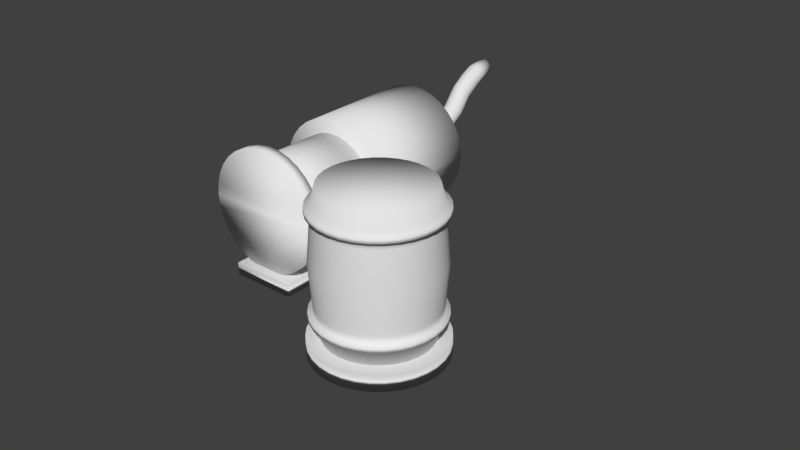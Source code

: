 # Source: sewer_concept_props.blend  (saved by Blender 2.77.0; exported with 4.5.12 LTS)
import bpy
from mathutils import Matrix  # noqa: F401  (used for matrix-valued properties, if any)

bpy.ops.wm.read_factory_settings(use_empty=True)
scene = bpy.context.scene
scene.name = 'Scene'

# ---- collections
col_collection_1 = bpy.data.collections.new('Collection 1'); scene.collection.children.link(col_collection_1)

# ---- world
world_world = bpy.data.worlds.new('World'); scene.world = world_world
world_world.color = (0.05088, 0.05088, 0.05088)
world_world.use_sun_shadow = False
world_world.sun_shadow_jitter_overblur = 0.0
world_world.cycles.sampling_method = 'MANUAL'

# ---- meshes
me_cube_001 = bpy.data.meshes.new('Cube.001')
me_cube_001.from_pydata([(-1.0, -1.0, -1.0), (-1.0, -1.0, 1.0), (-1.0, 1.0, -1.0), (-1.0, 1.0, 1.0), (1.0, -1.0, -1.0), (1.0, -1.0, 1.0), (1.0, 1.0, -1.0), (1.0, 1.0, 1.0)], [], [(1, 3, 2, 0), (3, 7, 6, 2), (7, 5, 4, 6), (5, 1, 0, 4), (0, 2, 6, 4), (5, 7, 3, 1)])
me_cube_001.polygons.foreach_set('use_smooth', [True] * 6)
me_cube_001.use_remesh_preserve_volume = False
me_cube_001.use_remesh_preserve_attributes = False
me_cube_001.use_mirror_vertex_groups = False
me_cube_001.update()
me_circle_001 = bpy.data.meshes.new('Circle.001')
me_circle_001.from_pydata([(0.0, 1.0, 0.0), (-0.1951, 0.9808, 0.0), (-0.3827, 0.9239, 0.0), (-0.5556, 0.8315, 0.0), (-0.7071, 0.7071, 0.0), (-0.8315, 0.5556, 0.0), (-0.9239, 0.3827, 0.0), (-0.9808, 0.1951, 0.0), (-1.0, 7.55e-08, 0.0), (-0.9808, -0.1951, 0.0), (-0.9239, -0.3827, 0.0), (-0.8315, -0.5556, 0.0), (-0.7071, -0.7071, 0.0), (-0.5556, -0.8315, 0.0), (-0.3827, -0.9239, 0.0), (-0.1951, -0.9808, 0.0), (3.258e-07, -1.0, 0.0), (0.1951, -0.9808, 0.0), (0.3827, -0.9239, 0.0), (0.5556, -0.8315, 0.0), (0.7071, -0.7071, 0.0), (0.8315, -0.5556, 0.0), (0.9239, -0.3827, 0.0), (0.9808, -0.1951, 0.0), (1.0, 9.656e-07, 0.0), (0.9808, 0.1951, 0.0), (0.9239, 0.3827, 0.0), (0.8315, 0.5556, 0.0), (0.7071, 0.7071, 0.0), (0.5556, 0.8315, 0.0), (0.3827, 0.9239, 0.0), (0.1951, 0.9808, 0.0)], [(1, 0), (2, 1), (3, 2), (4, 3), (5, 4), (6, 5), (7, 6), (8, 7), (9, 8), (10, 9), (11, 10), (12, 11), (13, 12), (14, 13), (15, 14), (16, 15), (17, 16), (18, 17), (19, 18), (20, 19), (21, 20), (22, 21), (23, 22), (24, 23), (25, 24), (26, 25), (27, 26), (28, 27), (29, 28), (30, 29), (31, 30), (0, 31)], [])
me_circle_001.use_remesh_preserve_volume = False
me_circle_001.use_remesh_preserve_attributes = False
me_circle_001.use_mirror_vertex_groups = False
me_circle_001.update()
me_cylinder_005 = bpy.data.meshes.new('Cylinder.005')
me_cylinder_005.from_pydata([(0.0, 1.0, -1.0), (0.0, 1.0, 1.0), (0.1951, 0.9808, -1.0), (0.1951, 0.9808, 1.0), (0.3827, 0.9239, -1.0), (0.3827, 0.9239, 1.0), (0.5556, 0.8315, -1.0), (0.5556, 0.8315, 1.0), (0.7071, 0.7071, -1.0), (0.7071, 0.7071, 1.0), (0.8315, 0.5556, -1.0), (0.8315, 0.5556, 1.0), (0.9239, 0.3827, -1.0), (0.9239, 0.3827, 1.0), (0.9808, 0.1951, -1.0), (0.9808, 0.1951, 1.0), (1.0, 7.55e-08, -1.0), (1.0, 7.55e-08, 1.0), (0.9808, -0.1951, -1.0), (0.9808, -0.1951, 1.0), (0.9239, -0.3827, -1.0), (0.9239, -0.3827, 1.0), (0.8315, -0.5556, -1.0), (0.8315, -0.5556, 1.0), (0.7071, -0.7071, -1.0), (0.7071, -0.7071, 1.0), (0.5556, -0.8315, -1.0), (0.5556, -0.8315, 1.0), (0.3827, -0.9239, -1.0), (0.3827, -0.9239, 1.0), (0.1951, -0.9808, -1.0), (0.1951, -0.9808, 1.0), (-3.258e-07, -1.0, -1.0), (-3.258e-07, -1.0, 1.0), (-0.1951, -0.9808, -1.0), (-0.1951, -0.9808, 1.0), (-0.3827, -0.9239, -1.0), (-0.3827, -0.9239, 1.0), (-0.5556, -0.8315, -1.0), (-0.5556, -0.8315, 1.0), (-0.7071, -0.7071, -1.0), (-0.7071, -0.7071, 1.0), (-0.8315, -0.5556, -1.0), (-0.8315, -0.5556, 1.0), (-0.9239, -0.3827, -1.0), (-0.9239, -0.3827, 1.0), (-0.9808, -0.1951, -1.0), (-0.9808, -0.1951, 1.0), (-1.0, 9.656e-07, -1.0), (-1.0, 9.656e-07, 1.0), (-0.9808, 0.1951, -1.0), (-0.9808, 0.1951, 1.0), (-0.9239, 0.3827, -1.0), (-0.9239, 0.3827, 1.0), (-0.8315, 0.5556, -1.0), (-0.8315, 0.5556, 1.0), (-0.7071, 0.7071, -1.0), (-0.7071, 0.7071, 1.0), (-0.5556, 0.8315, -1.0), (-0.5556, 0.8315, 1.0), (-0.3827, 0.9239, -1.0), (-0.3827, 0.9239, 1.0), (-0.1951, 0.9808, -1.0), (-0.1951, 0.9808, 1.0)], [], [(0, 1, 3, 2), (2, 3, 5, 4), (4, 5, 7, 6), (6, 7, 9, 8), (8, 9, 11, 10), (10, 11, 13, 12), (12, 13, 15, 14), (14, 15, 17, 16), (16, 17, 19, 18), (18, 19, 21, 20), (20, 21, 23, 22), (22, 23, 25, 24), (24, 25, 27, 26), (26, 27, 29, 28), (28, 29, 31, 30), (30, 31, 33, 32), (32, 33, 35, 34), (34, 35, 37, 36), (36, 37, 39, 38), (38, 39, 41, 40), (40, 41, 43, 42), (42, 43, 45, 44), (44, 45, 47, 46), (46, 47, 49, 48), (48, 49, 51, 50), (50, 51, 53, 52), (52, 53, 55, 54), (54, 55, 57, 56), (56, 57, 59, 58), (58, 59, 61, 60), (3, 1, 63, 61, 59, 57, 55, 53, 51, 49, 47, 45, 43, 41, 39, 37, 35, 33, 31, 29, 27, 25, 23, 21, 19, 17, 15, 13, 11, 9, 7, 5), (60, 61, 63, 62), (62, 63, 1, 0), (0, 2, 4, 6, 8, 10, 12, 14, 16, 18, 20, 22, 24, 26, 28, 30, 32, 34, 36, 38, 40, 42, 44, 46, 48, 50, 52, 54, 56, 58, 60, 62)])
me_cylinder_005.polygons.foreach_set('use_smooth', [True] * 34)
me_cylinder_005.use_remesh_preserve_volume = False
me_cylinder_005.use_remesh_preserve_attributes = False
me_cylinder_005.use_mirror_vertex_groups = False
me_cylinder_005.update()
me_cylinder_003 = bpy.data.meshes.new('Cylinder.003')
me_cylinder_003.from_pydata([(0.0, 1.0, 1.0), (0.0, -1.0, 1.0), (0.1951, 1.0, 0.9808), (0.1951, -1.0, 0.9808), (0.3827, 1.0, 0.9239), (0.3827, -1.0, 0.9239), (0.5556, 1.0, 0.8315), (0.5556, -1.0, 0.8315), (0.7071, 1.0, 0.7071), (0.7071, -1.0, 0.7071), (0.8315, 1.0, 0.5556), (0.8315, -1.0, 0.5556), (0.9239, 1.0, 0.3827), (0.9239, -1.0, 0.3827), (0.9808, 1.0, 0.1951), (0.9808, -1.0, 0.1951), (1.0, 1.0, -2.98e-07), (1.0, -1.0, -1.192e-07), (0.9808, 1.0, -0.1951), (0.9808, -1.0, -0.1951), (0.9239, 1.0, -0.3827), (0.9239, -1.0, -0.3827), (0.8315, 1.0, -0.5556), (0.8315, -1.0, -0.5556), (0.7071, 1.0, -0.7071), (0.7071, -1.0, -0.7071), (0.5556, 1.0, -0.8315), (0.5556, -1.0, -0.8315), (0.3827, 1.0, -0.9239), (0.3827, -1.0, -0.9239), (0.1951, 1.0, -0.9808), (0.1951, -1.0, -0.9808), (-3.258e-07, 1.0, -1.0), (-3.258e-07, -1.0, -1.0), (-0.1951, 1.0, -0.9808), (-0.1951, -1.0, -0.9808), (-0.3827, 1.0, -0.9239), (-0.3827, -1.0, -0.9239), (-0.5556, 1.0, -0.8315), (-0.5556, -1.0, -0.8315), (-0.7071, 1.0, -0.7071), (-0.7071, -1.0, -0.7071), (-0.8315, 1.0, -0.5556), (-0.8315, -1.0, -0.5556), (-0.9239, 1.0, -0.3827), (-0.9239, -1.0, -0.3827), (-0.9808, 1.0, -0.1951), (-0.9808, -1.0, -0.1951), (-1.0, 1.0, 5.96e-07), (-1.0, -1.0, 7.153e-07), (-0.9808, 1.0, 0.1951), (-0.9808, -1.0, 0.1951), (-0.9239, 1.0, 0.3827), (-0.9239, -1.0, 0.3827), (-0.8315, 1.0, 0.5556), (-0.8315, -1.0, 0.5556), (-0.7071, 1.0, 0.7071), (-0.7071, -1.0, 0.7071), (-0.5556, 1.0, 0.8315), (-0.5556, -1.0, 0.8315), (-0.3827, 1.0, 0.9239), (-0.3827, -1.0, 0.9239), (-0.1951, 1.0, 0.9808), (-0.1951, -1.0, 0.9808), (3.088e-08, 1.0, 0.7399), (0.1444, 1.0, 0.7257), (0.2832, 1.0, 0.6836), (0.4111, 1.0, 0.6152), (0.5232, 1.0, 0.5232), (0.6152, 1.0, 0.4111), (0.6836, 1.0, 0.2832), (0.7257, 1.0, 0.1444), (0.7399, 1.0, -2.467e-07), (0.7257, 1.0, -0.1444), (0.6836, 1.0, -0.2832), (0.6152, 1.0, -0.4111), (0.5232, 1.0, -0.5232), (0.4111, 1.0, -0.6152), (0.2832, 1.0, -0.6836), (0.1444, 1.0, -0.7257), (-2.102e-07, 1.0, -0.7399), (-0.1444, 1.0, -0.7257), (-0.2832, 1.0, -0.6836), (-0.4111, 1.0, -0.6152), (-0.5232, 1.0, -0.5232), (-0.6152, 1.0, -0.4111), (-0.6836, 1.0, -0.2832), (-0.7257, 1.0, -0.1444), (-0.7399, 1.0, 4.149e-07), (-0.7257, 1.0, 0.1444), (-0.6836, 1.0, 0.2832), (-0.6152, 1.0, 0.4111), (-0.5232, 1.0, 0.5232), (-0.4111, 1.0, 0.6152), (-0.2832, 1.0, 0.6836), (-0.1444, 1.0, 0.7257), (4.13e-08, 1.176, 0.6263), (0.1222, 1.176, 0.6142), (0.2397, 1.176, 0.5786), (0.3479, 1.176, 0.5207), (0.4428, 1.176, 0.4428), (0.5207, 1.176, 0.3479), (0.5786, 1.176, 0.2397), (0.6142, 1.176, 0.1222), (0.6263, 1.176, -2.205e-07), (0.6142, 1.176, -0.1222), (0.5786, 1.176, -0.2397), (0.5207, 1.176, -0.3479), (0.4428, 1.176, -0.4428), (0.3479, 1.176, -0.5207), (0.2397, 1.176, -0.5786), (0.1222, 1.176, -0.6142), (-1.628e-07, 1.176, -0.6263), (-0.1222, 1.176, -0.6142), (-0.2397, 1.176, -0.5786), (-0.3479, 1.176, -0.5207), (-0.4428, 1.176, -0.4428), (-0.5207, 1.176, -0.3479), (-0.5786, 1.176, -0.2397), (-0.6142, 1.176, -0.1222), (-0.6263, 1.176, 3.394e-07), (-0.6142, 1.176, 0.1222), (-0.5786, 1.176, 0.2397), (-0.5207, 1.176, 0.3479), (-0.4428, 1.176, 0.4428), (-0.3479, 1.176, 0.5207), (-0.2397, 1.176, 0.5786), (-0.1222, 1.176, 0.6142), (8.956e-08, 1.176, 0.2214), (0.0432, 1.176, 0.2172), (0.08473, 1.176, 0.2046), (0.123, 1.176, 0.1841), (0.1566, 1.176, 0.1566), (0.1841, 1.176, 0.123), (0.2046, 1.176, 0.08473), (0.2172, 1.176, 0.0432), (0.2214, 1.176, -1.358e-07), (0.2172, 1.176, -0.0432), (0.2046, 1.176, -0.08473), (0.1841, 1.176, -0.123), (0.1566, 1.176, -0.1566), (0.123, 1.176, -0.1841), (0.08473, 1.176, -0.2046), (0.0432, 1.176, -0.2172), (1.741e-08, 1.176, -0.2214), (-0.0432, 1.176, -0.2172), (-0.08473, 1.176, -0.2046), (-0.123, 1.176, -0.1841), (-0.1566, 1.176, -0.1566), (-0.1841, 1.176, -0.123), (-0.2046, 1.176, -0.08473), (-0.2172, 1.176, -0.0432), (-0.2214, 1.176, 6.22e-08), (-0.2172, 1.176, 0.0432), (-0.2046, 1.176, 0.08473), (-0.1841, 1.176, 0.123), (-0.1566, 1.176, 0.1566), (-0.123, 1.176, 0.1841), (-0.08473, 1.176, 0.2046), (-0.0432, 1.176, 0.2172), (9.388e-08, 1.223, 0.1622), (0.03163, 1.223, 0.159), (0.06205, 1.223, 0.1498), (0.09009, 1.223, 0.1348), (0.1147, 1.223, 0.1147), (0.1348, 1.223, 0.09009), (0.1498, 1.223, 0.06205), (0.159, 1.223, 0.03163), (0.1622, 1.223, -1.219e-07), (0.159, 1.223, -0.03163), (0.1498, 1.223, -0.06205), (0.1348, 1.223, -0.09009), (0.1147, 1.223, -0.1147), (0.09009, 1.223, -0.1348), (0.06205, 1.223, -0.1498), (0.03163, 1.223, -0.159), (4.104e-08, 1.223, -0.1622), (-0.03163, 1.223, -0.159), (-0.06205, 1.223, -0.1498), (-0.09009, 1.223, -0.1348), (-0.1147, 1.223, -0.1147), (-0.1348, 1.223, -0.09009), (-0.1498, 1.223, -0.06205), (-0.159, 1.223, -0.03163), (-0.1622, 1.223, 2.312e-08), (-0.159, 1.223, 0.03163), (-0.1498, 1.223, 0.06205), (-0.1348, 1.223, 0.09009), (-0.1147, 1.223, 0.1147), (-0.09009, 1.223, 0.1348), (-0.06205, 1.223, 0.1498), (-0.03163, 1.223, 0.159), (9.388e-08, 1.437, 0.1617), (0.03163, 1.438, 0.1585), (0.06205, 1.438, 0.1493), (0.09009, 1.44, 0.1344), (0.1147, 1.441, 0.1143), (0.1348, 1.443, 0.08981), (0.1498, 1.445, 0.06186), (0.159, 1.448, 0.03154), (0.1622, 1.45, -3.004e-07), (0.159, 1.453, -0.03154), (0.1498, 1.455, -0.06186), (0.1348, 1.457, -0.08981), (0.1147, 1.459, -0.1143), (0.09009, 1.461, -0.1344), (0.06205, 1.462, -0.1493), (0.03163, 1.463, -0.1585), (4.104e-08, 1.463, -0.1617), (-0.03163, 1.463, -0.1585), (-0.06205, 1.462, -0.1493), (-0.09009, 1.461, -0.1344), (-0.1147, 1.459, -0.1143), (-0.1348, 1.457, -0.08981), (-0.1498, 1.455, -0.06186), (-0.159, 1.453, -0.03154), (-0.1622, 1.45, -1.559e-07), (-0.159, 1.448, 0.03154), (-0.1498, 1.445, 0.06186), (-0.1348, 1.443, 0.08981), (-0.1147, 1.441, 0.1143), (-0.09009, 1.44, 0.1344), (-0.06205, 1.438, 0.1493), (-0.03163, 1.438, 0.1585), (9.417e-08, 1.532, 0.1652), (0.03163, 1.533, 0.1622), (0.06205, 1.535, 0.1534), (0.09009, 1.54, 0.1391), (0.1147, 1.546, 0.1198), (0.1348, 1.553, 0.09631), (0.1498, 1.561, 0.06951), (0.159, 1.57, 0.04043), (0.1622, 1.579, 0.01019), (0.159, 1.589, -0.02006), (0.1498, 1.598, -0.04914), (0.1348, 1.606, -0.07594), (0.1147, 1.613, -0.09943), (0.09009, 1.619, -0.1187), (0.06205, 1.623, -0.133), (0.03163, 1.626, -0.1419), (4.133e-08, 1.627, -0.1448), (-0.03163, 1.626, -0.1419), (-0.06205, 1.623, -0.133), (-0.09009, 1.619, -0.1187), (-0.1147, 1.613, -0.09943), (-0.1348, 1.606, -0.07594), (-0.1498, 1.598, -0.04914), (-0.159, 1.589, -0.02006), (-0.1622, 1.579, 0.01019), (-0.159, 1.57, 0.04043), (-0.1498, 1.561, 0.06951), (-0.1348, 1.553, 0.09631), (-0.1147, 1.546, 0.1198), (-0.09009, 1.54, 0.1391), (-0.06205, 1.535, 0.1534), (-0.03163, 1.533, 0.1622), (9.563e-08, 1.734, 0.2253), (0.03163, 1.736, 0.2225), (0.06205, 1.74, 0.2142), (0.09009, 1.746, 0.2007), (0.1147, 1.755, 0.1826), (0.1348, 1.766, 0.1605), (0.1498, 1.778, 0.1353), (0.159, 1.791, 0.1079), (0.1622, 1.805, 0.07951), (0.159, 1.819, 0.05106), (0.1498, 1.832, 0.02372), (0.1348, 1.845, -0.001489), (0.1147, 1.856, -0.02358), (0.09009, 1.864, -0.04171), (0.06205, 1.871, -0.05518), (0.03163, 1.875, -0.06348), (4.28e-08, 1.876, -0.06628), (-0.03163, 1.875, -0.06348), (-0.06205, 1.871, -0.05518), (-0.09009, 1.864, -0.04171), (-0.1147, 1.856, -0.02358), (-0.1348, 1.845, -0.001489), (-0.1498, 1.832, 0.02372), (-0.159, 1.819, 0.05106), (-0.1622, 1.805, 0.07951), (-0.159, 1.791, 0.1079), (-0.1498, 1.778, 0.1353), (-0.1348, 1.766, 0.1605), (-0.1147, 1.755, 0.1826), (-0.09009, 1.746, 0.2007), (-0.06205, 1.74, 0.2142), (-0.03163, 1.736, 0.2225), (9.168e-08, 1.958, 0.3554), (0.03163, 1.96, 0.3534), (0.06205, 1.967, 0.3476), (0.09009, 1.979, 0.3381), (0.1147, 1.994, 0.3253), (0.1348, 2.013, 0.3096), (0.1498, 2.035, 0.2918), (0.159, 2.059, 0.2725), (0.1622, 2.083, 0.2524), (0.159, 2.107, 0.2323), (0.1498, 2.131, 0.213), (0.1348, 2.153, 0.1952), (0.1147, 2.172, 0.1796), (0.09009, 2.187, 0.1668), (0.06205, 2.199, 0.1573), (0.03163, 2.206, 0.1514), (3.884e-08, 2.208, 0.1494), (-0.03163, 2.206, 0.1514), (-0.06205, 2.199, 0.1573), (-0.09009, 2.187, 0.1668), (-0.1147, 2.172, 0.1796), (-0.1348, 2.153, 0.1952), (-0.1498, 2.131, 0.213), (-0.159, 2.107, 0.2323), (-0.1622, 2.083, 0.2524), (-0.159, 2.059, 0.2725), (-0.1498, 2.035, 0.2918), (-0.1348, 2.013, 0.3096), (-0.1147, 1.994, 0.3253), (-0.09009, 1.979, 0.3381), (-0.06205, 1.967, 0.3476), (-0.03163, 1.96, 0.3534), (2.038e-07, 2.213, 0.6549), (0.03163, 2.215, 0.6523), (0.06205, 2.22, 0.6446), (0.09009, 2.228, 0.6321), (0.1147, 2.24, 0.6152), (0.1348, 2.253, 0.5947), (0.1498, 2.268, 0.5713), (0.159, 2.285, 0.5459), (0.1622, 2.303, 0.5194), (0.159, 2.32, 0.493), (0.1498, 2.337, 0.4676), (0.1348, 2.352, 0.4442), (0.1147, 2.366, 0.4237), (0.09009, 2.377, 0.4068), (0.06205, 2.385, 0.3943), (0.03163, 2.39, 0.3866), (1.51e-07, 2.392, 0.384), (-0.03163, 2.39, 0.3866), (-0.06205, 2.385, 0.3943), (-0.09009, 2.377, 0.4068), (-0.1147, 2.366, 0.4237), (-0.1348, 2.352, 0.4442), (-0.1498, 2.337, 0.4676), (-0.159, 2.32, 0.493), (-0.1622, 2.303, 0.5194), (-0.159, 2.285, 0.5459), (-0.1498, 2.268, 0.5713), (-0.1348, 2.253, 0.5947), (-0.1147, 2.24, 0.6152), (-0.09009, 2.228, 0.6321), (-0.06205, 2.22, 0.6446), (-0.03163, 2.215, 0.6523), (3.132e-07, 2.45, 0.8107), (0.03163, 2.452, 0.8081), (0.06205, 2.457, 0.8004), (0.09009, 2.465, 0.7878), (0.1147, 2.476, 0.771), (0.1348, 2.49, 0.7505), (0.1498, 2.505, 0.727), (0.159, 2.522, 0.7016), (0.1622, 2.539, 0.6752), (0.159, 2.557, 0.6488), (0.1498, 2.573, 0.6234), (0.1348, 2.589, 0.5999), (0.1147, 2.602, 0.5794), (0.09009, 2.613, 0.5626), (0.06205, 2.622, 0.55), (0.03163, 2.627, 0.5423), (2.604e-07, 2.628, 0.5397), (-0.03163, 2.627, 0.5423), (-0.06205, 2.622, 0.55), (-0.09009, 2.613, 0.5626), (-0.1147, 2.602, 0.5794), (-0.1348, 2.589, 0.5999), (-0.1498, 2.573, 0.6234), (-0.159, 2.557, 0.6488), (-0.1622, 2.539, 0.6752), (-0.159, 2.522, 0.7016), (-0.1498, 2.505, 0.727), (-0.1348, 2.49, 0.7505), (-0.1147, 2.476, 0.771), (-0.09009, 2.465, 0.7878), (-0.06205, 2.457, 0.8004), (-0.03163, 2.452, 0.8081), (3.143e-07, 2.664, 0.9137), (0.03163, 2.665, 0.9106), (0.06205, 2.666, 0.9015), (0.09009, 2.669, 0.8867), (0.1147, 2.672, 0.8669), (0.1348, 2.676, 0.8427), (0.1498, 2.681, 0.815), (0.159, 2.686, 0.7851), (0.1622, 2.692, 0.7539), (0.159, 2.697, 0.7227), (0.1498, 2.702, 0.6928), (0.1348, 2.707, 0.6651), (0.1147, 2.712, 0.6409), (0.09009, 2.715, 0.6211), (0.06205, 2.718, 0.6063), (0.03163, 2.719, 0.5972), (2.614e-07, 2.72, 0.5941), (-0.03163, 2.719, 0.5972), (-0.06205, 2.718, 0.6063), (-0.09009, 2.715, 0.6211), (-0.1147, 2.712, 0.6409), (-0.1348, 2.707, 0.6651), (-0.1498, 2.702, 0.6928), (-0.159, 2.697, 0.7227), (-0.1622, 2.692, 0.7539), (-0.159, 2.686, 0.7851), (-0.1498, 2.681, 0.815), (-0.1348, 2.676, 0.8427), (-0.1147, 2.672, 0.8669), (-0.09009, 2.669, 0.8867), (-0.06205, 2.666, 0.9015), (-0.03163, 2.665, 0.9106), (3.146e-07, 2.962, 0.9571), (0.03163, 2.962, 0.9541), (0.06205, 2.96, 0.945), (0.09009, 2.957, 0.9304), (0.1147, 2.953, 0.9106), (0.1348, 2.948, 0.8866), (0.1498, 2.942, 0.8591), (0.159, 2.936, 0.8293), (0.1622, 2.929, 0.7984), (0.159, 2.923, 0.7674), (0.1498, 2.917, 0.7376), (0.1348, 2.911, 0.7102), (0.1147, 2.906, 0.6861), (0.09009, 2.902, 0.6664), (0.06205, 2.899, 0.6517), (0.03163, 2.897, 0.6426), (2.617e-07, 2.896, 0.6396), (-0.03163, 2.897, 0.6426), (-0.06205, 2.899, 0.6517), (-0.09009, 2.902, 0.6664), (-0.1147, 2.906, 0.6861), (-0.1348, 2.911, 0.7102), (-0.1498, 2.917, 0.7376), (-0.159, 2.923, 0.7674), (-0.1622, 2.929, 0.7984), (-0.159, 2.936, 0.8293), (-0.1498, 2.942, 0.8591), (-0.1348, 2.948, 0.8866), (-0.1147, 2.953, 0.9106), (-0.09009, 2.957, 0.9304), (-0.06205, 2.96, 0.945), (-0.03163, 2.962, 0.9541), (0.1951, -2.517, 0.9808), (0.0, -2.517, 1.0), (0.3827, -2.517, 0.9239), (0.5556, -2.517, 0.8315), (0.7071, -2.517, 0.7071), (0.8315, -2.517, 0.5556), (0.9239, -2.517, 0.3827), (0.9808, -2.517, 0.1951), (1.0, -2.517, -1.192e-07), (0.9808, -2.517, -0.1951), (0.9239, -2.517, -0.3827), (0.8315, -2.517, -0.5556), (0.7071, -2.517, -0.7071), (0.5556, -2.517, -0.8315), (0.3827, -2.517, -0.9239), (0.1951, -2.517, -0.9808), (-3.258e-07, -2.517, -1.0), (-0.1951, -2.517, -0.9808), (-0.3827, -2.517, -0.9239), (-0.5556, -2.517, -0.8315), (-0.7071, -2.517, -0.7071), (-0.8315, -2.517, -0.5556), (-0.9239, -2.517, -0.3827), (-0.9808, -2.517, -0.1951), (-1.0, -2.517, 7.153e-07), (-0.9808, -2.517, 0.1951), (-0.9239, -2.517, 0.3827), (-0.8315, -2.517, 0.5556), (-0.7071, -2.517, 0.7071), (-0.5556, -2.517, 0.8315), (-0.3827, -2.517, 0.9239), (-0.1951, -2.517, 0.9808), (0.1951, -2.324, 0.9808), (0.0, -2.324, 1.0), (0.3827, -2.324, 0.9239), (0.5556, -2.324, 0.8315), (0.7071, -2.324, 0.7071), (0.8315, -2.324, 0.5556), (0.9239, -2.324, 0.3827), (0.9808, -2.324, 0.1951), (1.0, -2.324, -1.192e-07), (-0.9808, -2.324, 0.1951), (-1.0, -2.324, 7.153e-07), (-0.9239, -2.324, 0.3827), (-0.8315, -2.324, 0.5556), (-0.7071, -2.324, 0.7071), (-0.5556, -2.324, 0.8315), (-0.3827, -2.324, 0.9239), (-0.1951, -2.324, 0.9808), (0.9808, -2.324, -0.1951), (0.9239, -2.324, -0.3827), (-0.3827, -2.324, -0.9239), (-0.5556, -2.324, -0.8315), (0.3827, -2.324, -0.9239), (0.1951, -2.324, -0.9808), (-0.9808, -2.324, -0.1951), (0.8315, -2.324, -0.5556), (-0.7071, -2.324, -0.7071), (-3.258e-07, -2.324, -1.0), (0.7071, -2.324, -0.7071), (-0.8315, -2.324, -0.5556), (-0.1951, -2.324, -0.9808), (0.5556, -2.324, -0.8315), (-0.9239, -2.324, -0.3827)], [], [(0, 1, 3, 2), (2, 3, 5, 4), (4, 5, 7, 6), (6, 7, 9, 8), (8, 9, 11, 10), (10, 11, 13, 12), (12, 13, 15, 14), (14, 15, 17, 16), (16, 17, 19, 18), (18, 19, 21, 20), (20, 21, 23, 22), (22, 23, 25, 24), (24, 25, 27, 26), (26, 27, 29, 28), (28, 29, 31, 30), (30, 31, 33, 32), (32, 33, 35, 34), (34, 35, 37, 36), (36, 37, 39, 38), (38, 39, 41, 40), (40, 41, 43, 42), (42, 43, 45, 44), (44, 45, 47, 46), (46, 47, 49, 48), (48, 49, 51, 50), (50, 51, 53, 52), (52, 53, 55, 54), (54, 55, 57, 56), (56, 57, 59, 58), (58, 59, 61, 60), (500, 499, 466, 467), (60, 61, 63, 62), (62, 63, 1, 0), (4, 6, 67, 66), (95, 64, 96, 127), (22, 24, 76, 75), (40, 42, 85, 84), (58, 60, 94, 93), (14, 16, 72, 71), (32, 34, 81, 80), (50, 52, 90, 89), (6, 8, 68, 67), (24, 26, 77, 76), (42, 44, 86, 85), (60, 62, 95, 94), (16, 18, 73, 72), (34, 36, 82, 81), (52, 54, 91, 90), (8, 10, 69, 68), (26, 28, 78, 77), (44, 46, 87, 86), (0, 2, 65, 64), (62, 0, 64, 95), (18, 20, 74, 73), (36, 38, 83, 82), (54, 56, 92, 91), (10, 12, 70, 69), (28, 30, 79, 78), (46, 48, 88, 87), (2, 4, 66, 65), (20, 22, 75, 74), (38, 40, 84, 83), (56, 58, 93, 92), (12, 14, 71, 70), (30, 32, 80, 79), (48, 50, 89, 88), (117, 118, 150, 149), (82, 83, 115, 114), (69, 70, 102, 101), (83, 84, 116, 115), (70, 71, 103, 102), (84, 85, 117, 116), (71, 72, 104, 103), (85, 86, 118, 117), (72, 73, 105, 104), (86, 87, 119, 118), (73, 74, 106, 105), (87, 88, 120, 119), (74, 75, 107, 106), (88, 89, 121, 120), (75, 76, 108, 107), (89, 90, 122, 121), (76, 77, 109, 108), (90, 91, 123, 122), (77, 78, 110, 109), (64, 65, 97, 96), (91, 92, 124, 123), (78, 79, 111, 110), (65, 66, 98, 97), (92, 93, 125, 124), (79, 80, 112, 111), (66, 67, 99, 98), (93, 94, 126, 125), (80, 81, 113, 112), (67, 68, 100, 99), (94, 95, 127, 126), (81, 82, 114, 113), (68, 69, 101, 100), (152, 153, 185, 184), (104, 105, 137, 136), (118, 119, 151, 150), (105, 106, 138, 137), (119, 120, 152, 151), (106, 107, 139, 138), (120, 121, 153, 152), (107, 108, 140, 139), (121, 122, 154, 153), (108, 109, 141, 140), (122, 123, 155, 154), (109, 110, 142, 141), (96, 97, 129, 128), (123, 124, 156, 155), (110, 111, 143, 142), (97, 98, 130, 129), (124, 125, 157, 156), (111, 112, 144, 143), (98, 99, 131, 130), (125, 126, 158, 157), (112, 113, 145, 144), (99, 100, 132, 131), (126, 127, 159, 158), (113, 114, 146, 145), (100, 101, 133, 132), (127, 96, 128, 159), (114, 115, 147, 146), (101, 102, 134, 133), (115, 116, 148, 147), (102, 103, 135, 134), (116, 117, 149, 148), (103, 104, 136, 135), (160, 161, 193, 192), (139, 140, 172, 171), (153, 154, 186, 185), (140, 141, 173, 172), (154, 155, 187, 186), (141, 142, 174, 173), (128, 129, 161, 160), (155, 156, 188, 187), (142, 143, 175, 174), (129, 130, 162, 161), (156, 157, 189, 188), (143, 144, 176, 175), (130, 131, 163, 162), (157, 158, 190, 189), (144, 145, 177, 176), (131, 132, 164, 163), (158, 159, 191, 190), (145, 146, 178, 177), (132, 133, 165, 164), (159, 128, 160, 191), (146, 147, 179, 178), (133, 134, 166, 165), (147, 148, 180, 179), (134, 135, 167, 166), (148, 149, 181, 180), (135, 136, 168, 167), (149, 150, 182, 181), (136, 137, 169, 168), (150, 151, 183, 182), (137, 138, 170, 169), (151, 152, 184, 183), (138, 139, 171, 170), (195, 196, 228, 227), (187, 188, 220, 219), (174, 175, 207, 206), (161, 162, 194, 193), (188, 189, 221, 220), (175, 176, 208, 207), (162, 163, 195, 194), (189, 190, 222, 221), (176, 177, 209, 208), (163, 164, 196, 195), (190, 191, 223, 222), (177, 178, 210, 209), (164, 165, 197, 196), (191, 160, 192, 223), (178, 179, 211, 210), (165, 166, 198, 197), (179, 180, 212, 211), (166, 167, 199, 198), (180, 181, 213, 212), (167, 168, 200, 199), (181, 182, 214, 213), (168, 169, 201, 200), (182, 183, 215, 214), (169, 170, 202, 201), (183, 184, 216, 215), (170, 171, 203, 202), (184, 185, 217, 216), (171, 172, 204, 203), (185, 186, 218, 217), (172, 173, 205, 204), (186, 187, 219, 218), (173, 174, 206, 205), (230, 231, 263, 262), (222, 223, 255, 254), (209, 210, 242, 241), (196, 197, 229, 228), (223, 192, 224, 255), (210, 211, 243, 242), (197, 198, 230, 229), (211, 212, 244, 243), (198, 199, 231, 230), (212, 213, 245, 244), (199, 200, 232, 231), (213, 214, 246, 245), (200, 201, 233, 232), (214, 215, 247, 246), (201, 202, 234, 233), (215, 216, 248, 247), (202, 203, 235, 234), (216, 217, 249, 248), (203, 204, 236, 235), (217, 218, 250, 249), (204, 205, 237, 236), (218, 219, 251, 250), (205, 206, 238, 237), (192, 193, 225, 224), (219, 220, 252, 251), (206, 207, 239, 238), (193, 194, 226, 225), (220, 221, 253, 252), (207, 208, 240, 239), (194, 195, 227, 226), (221, 222, 254, 253), (208, 209, 241, 240), (265, 266, 298, 297), (244, 245, 277, 276), (231, 232, 264, 263), (245, 246, 278, 277), (232, 233, 265, 264), (246, 247, 279, 278), (233, 234, 266, 265), (247, 248, 280, 279), (234, 235, 267, 266), (248, 249, 281, 280), (235, 236, 268, 267), (249, 250, 282, 281), (236, 237, 269, 268), (250, 251, 283, 282), (237, 238, 270, 269), (224, 225, 257, 256), (251, 252, 284, 283), (238, 239, 271, 270), (225, 226, 258, 257), (252, 253, 285, 284), (239, 240, 272, 271), (226, 227, 259, 258), (253, 254, 286, 285), (240, 241, 273, 272), (227, 228, 260, 259), (254, 255, 287, 286), (241, 242, 274, 273), (228, 229, 261, 260), (255, 224, 256, 287), (242, 243, 275, 274), (229, 230, 262, 261), (243, 244, 276, 275), (300, 301, 333, 332), (279, 280, 312, 311), (266, 267, 299, 298), (280, 281, 313, 312), (267, 268, 300, 299), (281, 282, 314, 313), (268, 269, 301, 300), (282, 283, 315, 314), (269, 270, 302, 301), (256, 257, 289, 288), (283, 284, 316, 315), (270, 271, 303, 302), (257, 258, 290, 289), (284, 285, 317, 316), (271, 272, 304, 303), (258, 259, 291, 290), (285, 286, 318, 317), (272, 273, 305, 304), (259, 260, 292, 291), (286, 287, 319, 318), (273, 274, 306, 305), (260, 261, 293, 292), (287, 256, 288, 319), (274, 275, 307, 306), (261, 262, 294, 293), (275, 276, 308, 307), (262, 263, 295, 294), (276, 277, 309, 308), (263, 264, 296, 295), (277, 278, 310, 309), (264, 265, 297, 296), (278, 279, 311, 310), (335, 336, 368, 367), (314, 315, 347, 346), (301, 302, 334, 333), (288, 289, 321, 320), (315, 316, 348, 347), (302, 303, 335, 334), (289, 290, 322, 321), (316, 317, 349, 348), (303, 304, 336, 335), (290, 291, 323, 322), (317, 318, 350, 349), (304, 305, 337, 336), (291, 292, 324, 323), (318, 319, 351, 350), (305, 306, 338, 337), (292, 293, 325, 324), (319, 288, 320, 351), (306, 307, 339, 338), (293, 294, 326, 325), (307, 308, 340, 339), (294, 295, 327, 326), (308, 309, 341, 340), (295, 296, 328, 327), (309, 310, 342, 341), (296, 297, 329, 328), (310, 311, 343, 342), (297, 298, 330, 329), (311, 312, 344, 343), (298, 299, 331, 330), (312, 313, 345, 344), (299, 300, 332, 331), (313, 314, 346, 345), (370, 371, 403, 402), (322, 323, 355, 354), (349, 350, 382, 381), (336, 337, 369, 368), (323, 324, 356, 355), (350, 351, 383, 382), (337, 338, 370, 369), (324, 325, 357, 356), (351, 320, 352, 383), (338, 339, 371, 370), (325, 326, 358, 357), (339, 340, 372, 371), (326, 327, 359, 358), (340, 341, 373, 372), (327, 328, 360, 359), (341, 342, 374, 373), (328, 329, 361, 360), (342, 343, 375, 374), (329, 330, 362, 361), (343, 344, 376, 375), (330, 331, 363, 362), (344, 345, 377, 376), (331, 332, 364, 363), (345, 346, 378, 377), (332, 333, 365, 364), (346, 347, 379, 378), (333, 334, 366, 365), (320, 321, 353, 352), (347, 348, 380, 379), (334, 335, 367, 366), (321, 322, 354, 353), (348, 349, 381, 380), (405, 406, 438, 437), (357, 358, 390, 389), (371, 372, 404, 403), (358, 359, 391, 390), (372, 373, 405, 404), (359, 360, 392, 391), (373, 374, 406, 405), (360, 361, 393, 392), (374, 375, 407, 406), (361, 362, 394, 393), (375, 376, 408, 407), (362, 363, 395, 394), (376, 377, 409, 408), (363, 364, 396, 395), (377, 378, 410, 409), (364, 365, 397, 396), (378, 379, 411, 410), (365, 366, 398, 397), (352, 353, 385, 384), (379, 380, 412, 411), (366, 367, 399, 398), (353, 354, 386, 385), (380, 381, 413, 412), (367, 368, 400, 399), (354, 355, 387, 386), (381, 382, 414, 413), (368, 369, 401, 400), (355, 356, 388, 387), (382, 383, 415, 414), (369, 370, 402, 401), (356, 357, 389, 388), (383, 352, 384, 415), (416, 417, 418, 419, 420, 421, 422, 423, 424, 425, 426, 427, 428, 429, 430, 431, 432, 433, 434, 435, 436, 437, 438, 439, 440, 441, 442, 443, 444, 445, 446, 447), (392, 393, 425, 424), (406, 407, 439, 438), (393, 394, 426, 425), (407, 408, 440, 439), (394, 395, 427, 426), (408, 409, 441, 440), (395, 396, 428, 427), (409, 410, 442, 441), (396, 397, 429, 428), (410, 411, 443, 442), (397, 398, 430, 429), (384, 385, 417, 416), (411, 412, 444, 443), (398, 399, 431, 430), (385, 386, 418, 417), (412, 413, 445, 444), (399, 400, 432, 431), (386, 387, 419, 418), (413, 414, 446, 445), (400, 401, 433, 432), (387, 388, 420, 419), (414, 415, 447, 446), (401, 402, 434, 433), (388, 389, 421, 420), (415, 384, 416, 447), (402, 403, 435, 434), (389, 390, 422, 421), (403, 404, 436, 435), (390, 391, 423, 422), (404, 405, 437, 436), (391, 392, 424, 423), (498, 497, 457, 458), (457, 456, 472, 471, 470, 469, 468, 467, 466, 465, 464, 463, 462, 461, 460, 459, 458), (473, 489, 490, 472), (502, 501, 462, 463), (490, 503, 471, 472), (504, 498, 458, 459), (505, 500, 467, 468), (506, 502, 463, 464), (507, 504, 459, 460), (508, 505, 468, 469), (509, 506, 464, 465), (510, 507, 460, 461), (511, 508, 469, 470), (497, 488, 456, 457), (499, 509, 465, 466), (501, 510, 461, 462), (503, 511, 470, 471), (3, 1, 63, 61, 59, 57, 55, 53, 51, 49, 17, 15, 13, 11, 9, 7, 5), (19, 17, 49, 47, 45, 43, 41, 39, 37, 35, 33, 31, 29, 27, 25, 23, 21), (488, 17, 49, 490), (480, 482, 483, 484, 485, 486, 487, 488, 490, 489, 491, 492, 493, 494, 495, 496, 481), (451, 483, 482, 450), (474, 491, 489, 473), (452, 484, 483, 451), (475, 492, 491, 474), (453, 485, 484, 452), (476, 493, 492, 475), (454, 486, 485, 453), (477, 494, 493, 476), (455, 487, 486, 454), (478, 495, 494, 477), (456, 488, 487, 455), (448, 480, 481, 449), (479, 496, 495, 478), (450, 482, 480, 448), (449, 481, 496, 479), (450, 448, 449, 479, 478, 477, 476, 475, 474, 473, 472, 456, 455, 454, 453, 452, 451), (456, 488, 490, 472), (47, 45, 511, 503), (29, 27, 510, 501), (37, 35, 509, 499), (19, 17, 488, 497), (45, 43, 508, 511), (27, 25, 507, 510), (35, 33, 506, 509), (43, 41, 505, 508), (25, 23, 504, 507), (33, 31, 502, 506), (41, 39, 500, 505), (23, 21, 498, 504), (49, 47, 503, 490), (31, 29, 501, 502), (21, 19, 497, 498), (39, 37, 499, 500)])
me_cylinder_003.polygons.foreach_set('use_smooth', [True] * 472)
me_cylinder_003.use_remesh_preserve_volume = False
me_cylinder_003.use_remesh_preserve_attributes = False
me_cylinder_003.use_mirror_vertex_groups = False
me_cylinder_003.update()
me_cylinder_002 = bpy.data.meshes.new('Cylinder.002')
me_cylinder_002.from_pydata([(0.0, 1.0, -2.0), (0.0, 1.0, 0.0), (0.1951, 0.9808, -2.0), (0.1951, 0.9808, 0.0), (0.3827, 0.9239, -2.0), (0.3827, 0.9239, 0.0), (0.5556, 0.8315, -2.0), (0.5556, 0.8315, 0.0), (0.7071, 0.7071, -2.0), (0.7071, 0.7071, 0.0), (0.8315, 0.5556, -2.0), (0.8315, 0.5556, 0.0), (0.9239, 0.3827, -2.0), (0.9239, 0.3827, 0.0), (0.9808, 0.1951, -2.0), (0.9808, 0.1951, 0.0), (1.0, 7.55e-08, -2.0), (1.0, 7.55e-08, 0.0), (0.9808, -0.1951, -2.0), (0.9808, -0.1951, 0.0), (0.9239, -0.3827, -2.0), (0.9239, -0.3827, 0.0), (0.8315, -0.5556, -2.0), (0.8315, -0.5556, 0.0), (0.7071, -0.7071, -2.0), (0.7071, -0.7071, 0.0), (0.5556, -0.8315, -2.0), (0.5556, -0.8315, 0.0), (0.3827, -0.9239, -2.0), (0.3827, -0.9239, 0.0), (0.1951, -0.9808, -2.0), (0.1951, -0.9808, 0.0), (-3.258e-07, -1.0, -2.0), (-3.258e-07, -1.0, 0.0), (-0.1951, -0.9808, -2.0), (-0.1951, -0.9808, 0.0), (-0.3827, -0.9239, -2.0), (-0.3827, -0.9239, 0.0), (-0.5556, -0.8315, -2.0), (-0.5556, -0.8315, 0.0), (-0.7071, -0.7071, -2.0), (-0.7071, -0.7071, 0.0), (-0.8315, -0.5556, -2.0), (-0.8315, -0.5556, 0.0), (-0.9239, -0.3827, -2.0), (-0.9239, -0.3827, 0.0), (-0.9808, -0.1951, -2.0), (-0.9808, -0.1951, 0.0), (-1.0, 9.656e-07, -2.0), (-1.0, 9.656e-07, 0.0), (-0.9808, 0.1951, -2.0), (-0.9808, 0.1951, 0.0), (-0.9239, 0.3827, -2.0), (-0.9239, 0.3827, 0.0), (-0.8315, 0.5556, -2.0), (-0.8315, 0.5556, 0.0), (-0.7071, 0.7071, -2.0), (-0.7071, 0.7071, 0.0), (-0.5556, 0.8315, -2.0), (-0.5556, 0.8315, 0.0), (-0.3827, 0.9239, -2.0), (-0.3827, 0.9239, 0.0), (-0.1951, 0.9808, -2.0), (-0.1951, 0.9808, 0.0)], [], [(0, 1, 3, 2), (2, 3, 5, 4), (4, 5, 7, 6), (6, 7, 9, 8), (8, 9, 11, 10), (10, 11, 13, 12), (12, 13, 15, 14), (14, 15, 17, 16), (16, 17, 19, 18), (18, 19, 21, 20), (20, 21, 23, 22), (22, 23, 25, 24), (24, 25, 27, 26), (26, 27, 29, 28), (28, 29, 31, 30), (30, 31, 33, 32), (32, 33, 35, 34), (34, 35, 37, 36), (36, 37, 39, 38), (38, 39, 41, 40), (40, 41, 43, 42), (42, 43, 45, 44), (44, 45, 47, 46), (46, 47, 49, 48), (48, 49, 51, 50), (50, 51, 53, 52), (52, 53, 55, 54), (54, 55, 57, 56), (56, 57, 59, 58), (58, 59, 61, 60), (3, 1, 63, 61, 59, 57, 55, 53, 51, 49, 47, 45, 43, 41, 39, 37, 35, 33, 31, 29, 27, 25, 23, 21, 19, 17, 15, 13, 11, 9, 7, 5), (60, 61, 63, 62), (62, 63, 1, 0), (0, 2, 4, 6, 8, 10, 12, 14, 16, 18, 20, 22, 24, 26, 28, 30, 32, 34, 36, 38, 40, 42, 44, 46, 48, 50, 52, 54, 56, 58, 60, 62)])
me_cylinder_002.polygons.foreach_set('use_smooth', [True] * 34)
me_cylinder_002.use_remesh_preserve_volume = False
me_cylinder_002.use_remesh_preserve_attributes = False
me_cylinder_002.use_mirror_vertex_groups = False
me_cylinder_002.update()
me_cylinder = bpy.data.meshes.new('Cylinder')
me_cylinder.from_pydata([(0.0, 1.0, 0.0), (0.0, 1.0, 2.732), (0.1951, 0.9808, 0.0), (0.1951, 0.9808, 2.732), (0.3827, 0.9239, 0.0), (0.3827, 0.9239, 2.732), (0.5556, 0.8315, 0.0), (0.5556, 0.8315, 2.732), (0.7071, 0.7071, 0.0), (0.7071, 0.7071, 2.732), (0.8315, 0.5556, 0.0), (0.8315, 0.5556, 2.732), (0.9239, 0.3827, 0.0), (0.9239, 0.3827, 2.732), (0.9808, 0.1951, 0.0), (0.9808, 0.1951, 2.732), (1.0, 7.55e-08, 0.0), (1.0, 7.55e-08, 2.732), (0.9808, -0.1951, 0.0), (0.9808, -0.1951, 2.732), (0.9239, -0.3827, 0.0), (0.9239, -0.3827, 2.732), (0.8315, -0.5556, 0.0), (0.8315, -0.5556, 2.732), (0.7071, -0.7071, 0.0), (0.7071, -0.7071, 2.732), (0.5556, -0.8315, 0.0), (0.5556, -0.8315, 2.732), (0.3827, -0.9239, 0.0), (0.3827, -0.9239, 2.732), (0.1951, -0.9808, 0.0), (0.1951, -0.9808, 2.732), (-3.258e-07, -1.0, 0.0), (-3.258e-07, -1.0, 2.732), (-0.1951, -0.9808, 0.0), (-0.1951, -0.9808, 2.732), (-0.3827, -0.9239, 0.0), (-0.3827, -0.9239, 2.732), (-0.5556, -0.8315, 0.0), (-0.5556, -0.8315, 2.732), (-0.7071, -0.7071, 0.0), (-0.7071, -0.7071, 2.732), (-0.8315, -0.5556, 0.0), (-0.8315, -0.5556, 2.732), (-0.9239, -0.3827, 0.0), (-0.9239, -0.3827, 2.732), (-0.9808, -0.1951, 0.0), (-0.9808, -0.1951, 2.732), (-1.0, 9.656e-07, 0.0), (-1.0, 9.656e-07, 2.732), (-0.9808, 0.1951, 0.0), (-0.9808, 0.1951, 2.732), (-0.9239, 0.3827, 0.0), (-0.9239, 0.3827, 2.732), (-0.8315, 0.5556, 0.0), (-0.8315, 0.5556, 2.732), (-0.7071, 0.7071, 0.0), (-0.7071, 0.7071, 2.732), (-0.5556, 0.8315, 0.0), (-0.5556, 0.8315, 2.732), (-0.3827, 0.9239, 0.0), (-0.3827, 0.9239, 2.732), (-0.1951, 0.9808, 0.0), (-0.1951, 0.9808, 2.732), (1.411e-09, 1.098, 0.3574), (1.411e-09, 1.098, 2.374), (0.2141, 1.077, 2.374), (0.2141, 1.077, 0.3574), (0.4201, 1.014, 2.374), (0.4201, 1.014, 0.3574), (0.6098, 0.9127, 2.374), (0.6098, 0.9127, 0.3574), (0.7762, 0.7762, 2.374), (0.7762, 0.7762, 0.3574), (0.9127, 0.6098, 2.374), (0.9127, 0.6098, 0.3574), (1.014, 0.4201, 2.374), (1.014, 0.4201, 0.3574), (1.077, 0.2141, 2.374), (1.077, 0.2141, 0.3574), (1.098, 5.5e-08, 2.374), (1.098, 5.5e-08, 0.3574), (1.077, -0.2141, 2.374), (1.077, -0.2141, 0.3574), (1.014, -0.4201, 2.374), (1.014, -0.4201, 0.3574), (0.9127, -0.6098, 2.374), (0.9127, -0.6098, 0.3574), (0.7762, -0.7762, 2.374), (0.7762, -0.7762, 0.3574), (0.6098, -0.9127, 2.374), (0.6098, -0.9127, 0.3574), (0.4201, -1.014, 2.374), (0.4201, -1.014, 0.3574), (0.2141, -1.077, 2.374), (0.2141, -1.077, 0.3574), (-3.563e-07, -1.098, 2.374), (-3.563e-07, -1.098, 0.3574), (-0.2141, -1.077, 2.374), (-0.2141, -1.077, 0.3574), (-0.4201, -1.014, 2.374), (-0.4201, -1.014, 0.3574), (-0.6098, -0.9127, 2.374), (-0.6098, -0.9127, 0.3574), (-0.7762, -0.7762, 2.374), (-0.7762, -0.7762, 0.3574), (-0.9127, -0.6098, 2.374), (-0.9127, -0.6098, 0.3574), (-1.014, -0.4201, 2.374), (-1.014, -0.4201, 0.3574), (-1.077, -0.2141, 2.374), (-1.077, -0.2141, 0.3574), (-1.098, 1.032e-06, 2.374), (-1.098, 1.032e-06, 0.3574), (-1.077, 0.2141, 2.374), (-1.077, 0.2141, 0.3574), (-1.014, 0.4201, 2.374), (-1.014, 0.4201, 0.3574), (-0.9127, 0.6098, 2.374), (-0.9127, 0.6098, 0.3574), (-0.7762, 0.7762, 2.374), (-0.7762, 0.7762, 0.3574), (-0.6098, 0.9127, 2.374), (-0.6098, 0.9127, 0.3574), (-0.4201, 1.014, 2.374), (-0.4201, 1.014, 0.3574), (-0.2141, 1.077, 2.374), (-0.2141, 1.077, 0.3574), (1.411e-09, 1.098, 2.274), (0.2141, 1.077, 2.274), (0.4201, 1.014, 2.274), (0.6098, 0.9127, 2.274), (0.7762, 0.7762, 2.274), (0.9127, 0.6098, 2.274), (1.014, 0.4201, 2.274), (1.077, 0.2141, 2.274), (1.098, 5.5e-08, 2.274), (1.077, -0.2141, 2.274), (1.014, -0.4201, 2.274), (0.9127, -0.6098, 2.274), (0.7762, -0.7762, 2.274), (0.6098, -0.9127, 2.274), (0.4201, -1.014, 2.274), (0.2141, -1.077, 2.274), (-3.563e-07, -1.098, 2.274), (-0.2141, -1.077, 2.274), (-0.4201, -1.014, 2.274), (-0.6098, -0.9127, 2.274), (-0.7762, -0.7762, 2.274), (-0.9127, -0.6098, 2.274), (-1.014, -0.4201, 2.274), (-1.077, -0.2141, 2.274), (-1.098, 1.032e-06, 2.274), (-1.077, 0.2141, 2.274), (-1.014, 0.4201, 2.274), (-0.9127, 0.6098, 2.274), (-0.7762, 0.7762, 2.274), (-0.6098, 0.9127, 2.274), (-0.4201, 1.014, 2.274), (-0.2141, 1.077, 2.274), (0.2141, 1.077, 0.4532), (0.4201, 1.014, 0.4532), (0.6098, 0.9127, 0.4532), (0.7762, 0.7762, 0.4532), (0.9127, 0.6098, 0.4532), (1.014, 0.4201, 0.4532), (1.077, 0.2141, 0.4532), (1.098, 5.5e-08, 0.4532), (1.077, -0.2141, 0.4532), (1.014, -0.4201, 0.4532), (0.9127, -0.6098, 0.4532), (0.7762, -0.7762, 0.4532), (0.6098, -0.9127, 0.4532), (0.4201, -1.014, 0.4532), (0.2141, -1.077, 0.4532), (-3.563e-07, -1.098, 0.4532), (-0.2141, -1.077, 0.4532), (-0.4201, -1.014, 0.4532), (-0.6098, -0.9127, 0.4532), (-0.7762, -0.7762, 0.4532), (-0.9127, -0.6098, 0.4532), (-1.014, -0.4201, 0.4532), (-1.077, -0.2141, 0.4532), (-1.098, 1.032e-06, 0.4532), (-1.077, 0.2141, 0.4532), (-1.014, 0.4201, 0.4532), (-0.9127, 0.6098, 0.4532), (-0.7762, 0.7762, 0.4532), (-0.6098, 0.9127, 0.4532), (-0.4201, 1.014, 0.4532), (-0.2141, 1.077, 0.4532), (1.411e-09, 1.098, 0.4532), (-2.053e-09, 1.185, 2.274), (-2.053e-09, 1.185, 2.374), (0.2313, 1.163, 0.4532), (0.2313, 1.163, 0.3574), (0.4537, 1.095, 0.4532), (0.4537, 1.095, 0.3574), (0.6586, 0.9857, 0.4532), (0.6586, 0.9857, 0.3574), (0.8383, 0.8383, 0.4532), (0.8383, 0.8383, 0.3574), (0.9857, 0.6586, 0.4532), (0.9857, 0.6586, 0.3574), (1.095, 0.4537, 0.4532), (1.095, 0.4537, 0.3574), (1.163, 0.2313, 0.4532), (1.163, 0.2313, 0.3574), (1.185, 3.489e-08, 0.4532), (1.185, 3.489e-08, 0.3574), (1.163, -0.2313, 0.4532), (1.163, -0.2313, 0.3574), (1.095, -0.4537, 0.4532), (1.095, -0.4537, 0.3574), (0.9857, -0.6586, 0.4532), (0.9857, -0.6586, 0.3574), (0.8383, -0.8383, 0.4532), (0.8383, -0.8383, 0.3574), (0.6586, -0.9857, 0.4532), (0.6586, -0.9857, 0.3574), (0.4537, -1.095, 0.4532), (0.4537, -1.095, 0.3574), (0.2313, -1.163, 0.4532), (0.2313, -1.163, 0.3574), (-3.883e-07, -1.185, 0.4532), (-3.883e-07, -1.185, 0.3574), (-0.2313, -1.163, 0.4532), (-0.2313, -1.163, 0.3574), (-0.4537, -1.095, 0.4532), (-0.4537, -1.095, 0.3574), (-0.6586, -0.9857, 0.4532), (-0.6586, -0.9857, 0.3574), (-0.8383, -0.8383, 0.4532), (-0.8383, -0.8383, 0.3574), (-0.9857, -0.6586, 0.4532), (-0.9857, -0.6586, 0.3574), (-1.095, -0.4537, 0.4532), (-1.095, -0.4537, 0.3574), (-1.163, -0.2313, 0.4532), (-1.163, -0.2313, 0.3574), (-1.185, 1.09e-06, 0.4532), (-1.185, 1.09e-06, 0.3574), (-1.163, 0.2313, 0.4532), (-1.163, 0.2313, 0.3574), (-1.095, 0.4537, 0.4532), (-1.095, 0.4537, 0.3574), (-0.9857, 0.6586, 0.4532), (-0.9857, 0.6586, 0.3574), (-0.8383, 0.8383, 0.4532), (-0.8383, 0.8383, 0.3574), (-0.6586, 0.9857, 0.4532), (-0.6586, 0.9857, 0.3574), (-0.4537, 1.095, 0.4532), (-0.4537, 1.095, 0.3574), (-0.2313, 1.163, 0.4532), (-0.2313, 1.163, 0.3574), (-2.053e-09, 1.185, 0.3574), (-0.2313, 1.163, 2.374), (-0.4537, 1.095, 2.374), (-0.6586, 0.9857, 2.374), (-0.8383, 0.8383, 2.374), (-0.9857, 0.6586, 2.374), (-1.095, 0.4537, 2.374), (-1.163, 0.2313, 2.374), (-1.185, 1.09e-06, 2.374), (-1.163, -0.2313, 2.374), (-1.095, -0.4537, 2.374), (-0.9857, -0.6586, 2.374), (-0.8383, -0.8383, 2.374), (-0.6586, -0.9857, 2.374), (-0.4537, -1.095, 2.374), (-0.2313, -1.163, 2.374), (-3.883e-07, -1.185, 2.374), (0.2313, -1.163, 2.374), (0.4537, -1.095, 2.374), (0.6586, -0.9857, 2.374), (0.8383, -0.8383, 2.374), (0.9857, -0.6586, 2.374), (1.095, -0.4537, 2.374), (1.163, -0.2313, 2.374), (1.185, 3.489e-08, 2.374), (1.163, 0.2313, 2.374), (1.095, 0.4537, 2.374), (0.9857, 0.6586, 2.374), (0.8383, 0.8383, 2.374), (0.6586, 0.9857, 2.374), (0.4537, 1.095, 2.374), (0.2313, 1.163, 2.374), (0.2313, 1.163, 2.274), (0.4537, 1.095, 2.274), (0.6586, 0.9857, 2.274), (0.8383, 0.8383, 2.274), (0.9857, 0.6586, 2.274), (1.095, 0.4537, 2.274), (1.163, 0.2313, 2.274), (1.185, 3.489e-08, 2.274), (1.163, -0.2313, 2.274), (1.095, -0.4537, 2.274), (0.9857, -0.6586, 2.274), (0.8383, -0.8383, 2.274), (0.6586, -0.9857, 2.274), (0.4537, -1.095, 2.274), (0.2313, -1.163, 2.274), (-3.883e-07, -1.185, 2.274), (-0.2313, -1.163, 2.274), (-0.4537, -1.095, 2.274), (-0.6586, -0.9857, 2.274), (-0.8383, -0.8383, 2.274), (-0.9857, -0.6586, 2.274), (-1.095, -0.4537, 2.274), (-1.163, -0.2313, 2.274), (-1.185, 1.09e-06, 2.274), (-1.163, 0.2313, 2.274), (-1.095, 0.4537, 2.274), (-0.9857, 0.6586, 2.274), (-0.8383, 0.8383, 2.274), (-0.6586, 0.9857, 2.274), (-0.4537, 1.095, 2.274), (-0.2313, 1.163, 2.274), (-2.053e-09, 1.185, 0.4532), (1.411e-09, 1.098, 0.5897), (-5.479e-09, 1.162, 1.363), (1.411e-09, 1.098, 2.137), (0.2141, 1.077, 2.137), (0.2267, 1.14, 1.363), (0.2141, 1.077, 0.5897), (0.4201, 1.014, 2.137), (0.4446, 1.073, 1.363), (0.4201, 1.014, 0.5897), (0.6098, 0.9127, 2.137), (0.6455, 0.9661, 1.363), (0.6098, 0.9127, 0.5897), (0.7762, 0.7762, 2.137), (0.8216, 0.8216, 1.363), (0.7762, 0.7762, 0.5897), (0.9127, 0.6098, 2.137), (0.9661, 0.6455, 1.363), (0.9127, 0.6098, 0.5897), (1.014, 0.4201, 2.137), (1.073, 0.4446, 1.363), (1.014, 0.4201, 0.5897), (1.077, 0.2141, 2.137), (1.14, 0.2267, 1.363), (1.077, 0.2141, 0.5897), (1.098, 5.5e-08, 2.137), (1.162, 3.86e-08, 1.363), (1.098, 5.5e-08, 0.5897), (1.077, -0.2141, 2.137), (1.14, -0.2267, 1.363), (1.077, -0.2141, 0.5897), (1.014, -0.4201, 2.137), (1.073, -0.4446, 1.363), (1.014, -0.4201, 0.5897), (0.9127, -0.6098, 2.137), (0.9661, -0.6455, 1.363), (0.9127, -0.6098, 0.5897), (0.7762, -0.7762, 2.137), (0.8216, -0.8216, 1.363), (0.7762, -0.7762, 0.5897), (0.6098, -0.9127, 2.137), (0.6455, -0.9661, 1.363), (0.6098, -0.9127, 0.5897), (0.4201, -1.014, 2.137), (0.4446, -1.073, 1.363), (0.4201, -1.014, 0.5897), (0.2141, -1.077, 2.137), (0.2267, -1.14, 1.363), (0.2141, -1.077, 0.5897), (-3.563e-07, -1.098, 2.137), (-3.841e-07, -1.162, 1.363), (-3.563e-07, -1.098, 0.5897), (-0.2141, -1.077, 2.137), (-0.2267, -1.14, 1.363), (-0.2141, -1.077, 0.5897), (-0.4201, -1.014, 2.137), (-0.4446, -1.073, 1.363), (-0.4201, -1.014, 0.5897), (-0.6098, -0.9127, 2.137), (-0.6455, -0.9661, 1.363), (-0.6098, -0.9127, 0.5897), (-0.7762, -0.7762, 2.137), (-0.8216, -0.8216, 1.363), (-0.7762, -0.7762, 0.5897), (-0.9127, -0.6098, 2.137), (-0.9661, -0.6455, 1.363), (-0.9127, -0.6098, 0.5897), (-1.014, -0.4201, 2.137), (-1.073, -0.4446, 1.363), (-1.014, -0.4201, 0.5897), (-1.077, -0.2141, 2.137), (-1.14, -0.2267, 1.363), (-1.077, -0.2141, 0.5897), (-1.098, 1.032e-06, 2.137), (-1.162, 1.073e-06, 1.363), (-1.098, 1.032e-06, 0.5897), (-1.077, 0.2141, 2.137), (-1.14, 0.2267, 1.363), (-1.077, 0.2141, 0.5897), (-1.014, 0.4201, 2.137), (-1.073, 0.4446, 1.363), (-1.014, 0.4201, 0.5897), (-0.9127, 0.6098, 2.137), (-0.9661, 0.6455, 1.363), (-0.9127, 0.6098, 0.5897), (-0.7762, 0.7762, 2.137), (-0.8216, 0.8216, 1.363), (-0.7762, 0.7762, 0.5897), (-0.6098, 0.9127, 2.137), (-0.6455, 0.9661, 1.363), (-0.6098, 0.9127, 0.5897), (-0.4201, 1.014, 2.137), (-0.4446, 1.073, 1.363), (-0.4201, 1.014, 0.5897), (-0.2141, 1.077, 2.137), (-0.2267, 1.14, 1.363), (-0.2141, 1.077, 0.5897)], [], [(65, 1, 3, 66), (66, 3, 5, 68), (68, 5, 7, 70), (70, 7, 9, 72), (72, 9, 11, 74), (74, 11, 13, 76), (76, 13, 15, 78), (78, 15, 17, 80), (80, 17, 19, 82), (82, 19, 21, 84), (84, 21, 23, 86), (86, 23, 25, 88), (88, 25, 27, 90), (90, 27, 29, 92), (92, 29, 31, 94), (94, 31, 33, 96), (96, 33, 35, 98), (98, 35, 37, 100), (100, 37, 39, 102), (102, 39, 41, 104), (104, 41, 43, 106), (106, 43, 45, 108), (108, 45, 47, 110), (110, 47, 49, 112), (112, 49, 51, 114), (114, 51, 53, 116), (116, 53, 55, 118), (118, 55, 57, 120), (120, 57, 59, 122), (122, 59, 61, 124), (124, 61, 63, 126), (126, 63, 1, 65), (62, 127, 64, 0), (113, 111, 239, 241), (60, 125, 127, 62), (180, 181, 236, 234), (58, 123, 125, 60), (151, 150, 309, 310), (56, 121, 123, 58), (112, 114, 263, 264), (54, 119, 121, 56), (181, 182, 238, 236), (52, 117, 119, 54), (150, 149, 308, 309), (50, 115, 117, 52), (115, 113, 241, 243), (48, 113, 115, 50), (182, 183, 240, 238), (46, 111, 113, 48), (149, 148, 307, 308), (44, 109, 111, 46), (114, 116, 262, 263), (42, 107, 109, 44), (183, 184, 242, 240), (40, 105, 107, 42), (148, 147, 306, 307), (38, 103, 105, 40), (117, 115, 243, 245), (36, 101, 103, 38), (184, 185, 244, 242), (34, 99, 101, 36), (65, 66, 287, 193), (32, 97, 99, 34), (147, 146, 305, 306), (30, 95, 97, 32), (116, 118, 261, 262), (28, 93, 95, 30), (185, 186, 246, 244), (26, 91, 93, 28), (67, 64, 256, 195), (24, 89, 91, 26), (146, 145, 304, 305), (22, 87, 89, 24), (119, 117, 245, 247), (20, 85, 87, 22), (186, 187, 248, 246), (18, 83, 85, 20), (66, 68, 286, 287), (16, 81, 83, 18), (145, 144, 303, 304), (14, 79, 81, 16), (118, 120, 260, 261), (12, 77, 79, 14), (187, 188, 250, 248), (10, 75, 77, 12), (69, 67, 195, 197), (8, 73, 75, 10), (144, 143, 302, 303), (6, 71, 73, 8), (121, 119, 247, 249), (4, 69, 71, 6), (188, 189, 252, 250), (2, 67, 69, 4), (68, 70, 285, 286), (0, 64, 67, 2), (143, 142, 301, 302), (322, 128, 129, 323), (323, 129, 130, 326), (326, 130, 131, 329), (329, 131, 132, 332), (332, 132, 133, 335), (335, 133, 134, 338), (338, 134, 135, 341), (341, 135, 136, 344), (344, 136, 137, 347), (347, 137, 138, 350), (350, 138, 139, 353), (353, 139, 140, 356), (356, 140, 141, 359), (359, 141, 142, 362), (362, 142, 143, 365), (365, 143, 144, 368), (368, 144, 145, 371), (371, 145, 146, 374), (374, 146, 147, 377), (377, 147, 148, 380), (380, 148, 149, 383), (383, 149, 150, 386), (386, 150, 151, 389), (389, 151, 152, 392), (392, 152, 153, 395), (395, 153, 154, 398), (398, 154, 155, 401), (401, 155, 156, 404), (404, 156, 157, 407), (407, 157, 158, 410), (410, 158, 159, 413), (413, 159, 128, 322), (120, 122, 259, 260), (189, 190, 254, 252), (71, 69, 197, 199), (142, 141, 300, 301), (123, 121, 249, 251), (190, 191, 319, 254), (70, 72, 284, 285), (141, 140, 299, 300), (122, 124, 258, 259), (73, 71, 199, 201), (140, 139, 298, 299), (125, 123, 251, 253), (72, 74, 283, 284), (139, 138, 297, 298), (124, 126, 257, 258), (75, 73, 201, 203), (138, 137, 296, 297), (127, 125, 253, 255), (74, 76, 282, 283), (137, 136, 295, 296), (126, 65, 193, 257), (77, 75, 203, 205), (136, 135, 294, 295), (64, 127, 255, 256), (76, 78, 281, 282), (135, 134, 293, 294), (79, 77, 205, 207), (134, 133, 292, 293), (78, 80, 280, 281), (133, 132, 291, 292), (81, 79, 207, 209), (132, 131, 290, 291), (318, 257, 193, 192), (317, 258, 257, 318), (316, 259, 258, 317), (315, 260, 259, 316), (314, 261, 260, 315), (313, 262, 261, 314), (312, 263, 262, 313), (311, 264, 263, 312), (310, 265, 264, 311), (309, 266, 265, 310), (308, 267, 266, 309), (307, 268, 267, 308), (306, 269, 268, 307), (305, 270, 269, 306), (304, 271, 270, 305), (303, 272, 271, 304), (302, 273, 272, 303), (301, 274, 273, 302), (300, 275, 274, 301), (299, 276, 275, 300), (298, 277, 276, 299), (297, 278, 277, 298), (296, 279, 278, 297), (295, 280, 279, 296), (294, 281, 280, 295), (293, 282, 281, 294), (292, 283, 282, 293), (291, 284, 283, 292), (290, 285, 284, 291), (289, 286, 285, 290), (288, 287, 286, 289), (192, 193, 287, 288), (255, 254, 319, 256), (253, 252, 254, 255), (251, 250, 252, 253), (249, 248, 250, 251), (247, 246, 248, 249), (245, 244, 246, 247), (243, 242, 244, 245), (241, 240, 242, 243), (239, 238, 240, 241), (237, 236, 238, 239), (235, 234, 236, 237), (233, 232, 234, 235), (231, 230, 232, 233), (229, 228, 230, 231), (227, 226, 228, 229), (225, 224, 226, 227), (223, 222, 224, 225), (221, 220, 222, 223), (219, 218, 220, 221), (217, 216, 218, 219), (215, 214, 216, 217), (213, 212, 214, 215), (211, 210, 212, 213), (209, 208, 210, 211), (207, 206, 208, 209), (205, 204, 206, 207), (203, 202, 204, 205), (201, 200, 202, 203), (199, 198, 200, 201), (197, 196, 198, 199), (195, 194, 196, 197), (256, 319, 194, 195), (152, 151, 310, 311), (179, 180, 234, 232), (110, 112, 264, 265), (153, 152, 311, 312), (178, 179, 232, 230), (111, 109, 237, 239), (154, 153, 312, 313), (177, 178, 230, 228), (108, 110, 265, 266), (155, 154, 313, 314), (176, 177, 228, 226), (109, 107, 235, 237), (156, 155, 314, 315), (175, 176, 226, 224), (106, 108, 266, 267), (157, 156, 315, 316), (174, 175, 224, 222), (107, 105, 233, 235), (158, 157, 316, 317), (173, 174, 222, 220), (104, 106, 267, 268), (159, 158, 317, 318), (172, 173, 220, 218), (105, 103, 231, 233), (128, 159, 318, 192), (171, 172, 218, 216), (102, 104, 268, 269), (170, 171, 216, 214), (103, 101, 229, 231), (169, 170, 214, 212), (100, 102, 269, 270), (168, 169, 212, 210), (101, 99, 227, 229), (167, 168, 210, 208), (98, 100, 270, 271), (166, 167, 208, 206), (99, 97, 225, 227), (165, 166, 206, 204), (96, 98, 271, 272), (164, 165, 204, 202), (97, 95, 223, 225), (163, 164, 202, 200), (94, 96, 272, 273), (162, 163, 200, 198), (95, 93, 221, 223), (161, 162, 198, 196), (92, 94, 273, 274), (160, 161, 196, 194), (93, 91, 219, 221), (191, 160, 194, 319), (90, 92, 274, 275), (91, 89, 217, 219), (88, 90, 275, 276), (89, 87, 215, 217), (86, 88, 276, 277), (87, 85, 213, 215), (84, 86, 277, 278), (85, 83, 211, 213), (129, 128, 192, 288), (82, 84, 278, 279), (130, 129, 288, 289), (83, 81, 209, 211), (131, 130, 289, 290), (80, 82, 279, 280), (190, 415, 320, 191), (415, 414, 321, 320), (414, 413, 322, 321), (189, 412, 415, 190), (412, 411, 414, 415), (411, 410, 413, 414), (188, 409, 412, 189), (409, 408, 411, 412), (408, 407, 410, 411), (187, 406, 409, 188), (406, 405, 408, 409), (405, 404, 407, 408), (186, 403, 406, 187), (403, 402, 405, 406), (402, 401, 404, 405), (185, 400, 403, 186), (400, 399, 402, 403), (399, 398, 401, 402), (184, 397, 400, 185), (397, 396, 399, 400), (396, 395, 398, 399), (183, 394, 397, 184), (394, 393, 396, 397), (393, 392, 395, 396), (182, 391, 394, 183), (391, 390, 393, 394), (390, 389, 392, 393), (181, 388, 391, 182), (388, 387, 390, 391), (387, 386, 389, 390), (180, 385, 388, 181), (385, 384, 387, 388), (384, 383, 386, 387), (179, 382, 385, 180), (382, 381, 384, 385), (381, 380, 383, 384), (178, 379, 382, 179), (379, 378, 381, 382), (378, 377, 380, 381), (177, 376, 379, 178), (376, 375, 378, 379), (375, 374, 377, 378), (176, 373, 376, 177), (373, 372, 375, 376), (372, 371, 374, 375), (175, 370, 373, 176), (370, 369, 372, 373), (369, 368, 371, 372), (174, 367, 370, 175), (367, 366, 369, 370), (366, 365, 368, 369), (173, 364, 367, 174), (364, 363, 366, 367), (363, 362, 365, 366), (172, 361, 364, 173), (361, 360, 363, 364), (360, 359, 362, 363), (171, 358, 361, 172), (358, 357, 360, 361), (357, 356, 359, 360), (170, 355, 358, 171), (355, 354, 357, 358), (354, 353, 356, 357), (169, 352, 355, 170), (352, 351, 354, 355), (351, 350, 353, 354), (168, 349, 352, 169), (349, 348, 351, 352), (348, 347, 350, 351), (167, 346, 349, 168), (346, 345, 348, 349), (345, 344, 347, 348), (166, 343, 346, 167), (343, 342, 345, 346), (342, 341, 344, 345), (165, 340, 343, 166), (340, 339, 342, 343), (339, 338, 341, 342), (164, 337, 340, 165), (337, 336, 339, 340), (336, 335, 338, 339), (163, 334, 337, 164), (334, 333, 336, 337), (333, 332, 335, 336), (162, 331, 334, 163), (331, 330, 333, 334), (330, 329, 332, 333), (161, 328, 331, 162), (328, 327, 330, 331), (327, 326, 329, 330), (160, 325, 328, 161), (325, 324, 327, 328), (324, 323, 326, 327), (191, 320, 325, 160), (320, 321, 324, 325), (321, 322, 323, 324), (3, 1, 63, 61, 59, 57, 55, 53, 51, 49, 47, 45, 43, 41, 39, 37, 35, 33, 31, 29, 27, 25, 23, 21, 19, 17, 15, 13, 11, 9, 7, 5), (0, 2, 4, 6, 8, 10, 12, 14, 16, 18, 20, 22, 24, 26, 28, 30, 32, 34, 36, 38, 40, 42, 44, 46, 48, 50, 52, 54, 56, 58, 60, 62)])
me_cylinder.polygons.foreach_set('use_smooth', [True] * 386)
_uv = me_cylinder.uv_layers.new(name='UVMap')
_uv.uv.foreach_set('vector', [0.2748, 0.9121, 0.2751, 0.9659, 0.2459, 0.9659, 0.245, 0.9122, 0.245, 0.9122, 0.2459, 0.9659, 0.2167, 0.9663, 0.2151, 0.9127, 0.2151, 0.9127, 0.2167, 0.9663, 0.1876, 0.967, 0.1853, 0.9136, 0.1853, 0.9136, 0.1876, 0.967, 0.1586, 0.9682, 0.1555, 0.9148, 0.1555, 0.9148, 0.1586, 0.9682, 0.1297, 0.9699, 0.1255, 0.9166, 0.1255, 0.9166, 0.1297, 0.9699, 0.101, 0.9723, 0.09527, 0.9189, 0.09527, 0.9189, 0.101, 0.9723, 0.07234, 0.9757, 0.06462, 0.9219, 0.06462, 0.9219, 0.07234, 0.9757, 0.04353, 0.9804, 0.03326, 0.9262, 0.5197, 0.4267, 0.5101, 0.4822, 0.4809, 0.4779, 0.4877, 0.4225, 0.4877, 0.4225, 0.4809, 0.4779, 0.4516, 0.4747, 0.4564, 0.4198, 0.4564, 0.4198, 0.4516, 0.4747, 0.4222, 0.4724, 0.4256, 0.4177, 0.4256, 0.4177, 0.4222, 0.4724, 0.3927, 0.4706, 0.3951, 0.4162, 0.3951, 0.4162, 0.3927, 0.4706, 0.3632, 0.4693, 0.3648, 0.4151, 0.3648, 0.4151, 0.3632, 0.4693, 0.3338, 0.4684, 0.3347, 0.4143, 0.3347, 0.4143, 0.3338, 0.4684, 0.3044, 0.4679, 0.3047, 0.4139, 0.3047, 0.4139, 0.3044, 0.4679, 0.2751, 0.4676, 0.2748, 0.4138, 0.2748, 0.4138, 0.2751, 0.4676, 0.2458, 0.4676, 0.2449, 0.414, 0.2449, 0.414, 0.2458, 0.4676, 0.2166, 0.468, 0.2151, 0.4145, 0.2151, 0.4145, 0.2166, 0.468, 0.1875, 0.4687, 0.1853, 0.4153, 0.1853, 0.4153, 0.1875, 0.4687, 0.1586, 0.4699, 0.1554, 0.4165, 0.1554, 0.4165, 0.1586, 0.4699, 0.1297, 0.4716, 0.1254, 0.4183, 0.1254, 0.4183, 0.1297, 0.4716, 0.1009, 0.474, 0.09525, 0.4206, 0.09525, 0.4206, 0.1009, 0.474, 0.07232, 0.4774, 0.0646, 0.4236, 0.0646, 0.4236, 0.07232, 0.4774, 0.0435, 0.4821, 0.03324, 0.4279, 0.5197, 0.9249, 0.5101, 0.9804, 0.481, 0.9761, 0.4878, 0.9207, 0.4878, 0.9207, 0.481, 0.9761, 0.4517, 0.9729, 0.4565, 0.918, 0.4565, 0.918, 0.4517, 0.9729, 0.4222, 0.9706, 0.4256, 0.9159, 0.4256, 0.9159, 0.4222, 0.9706, 0.3928, 0.9688, 0.3951, 0.9144, 0.3951, 0.9144, 0.3928, 0.9688, 0.3633, 0.9676, 0.3648, 0.9133, 0.3648, 0.9133, 0.3633, 0.9676, 0.3339, 0.9667, 0.3347, 0.9126, 0.3347, 0.9126, 0.3339, 0.9667, 0.3045, 0.9661, 0.3047, 0.9122, 0.3047, 0.9122, 0.3045, 0.9661, 0.2751, 0.9659, 0.2748, 0.9121, 0.3026, 0.5323, 0.3035, 0.5859, 0.2737, 0.5861, 0.2734, 0.5323, 0.02877, 0.07513, 0.06072, 0.07927, 0.05944, 0.09165, 0.02575, 0.08785, 0.3318, 0.5319, 0.3334, 0.5854, 0.3035, 0.5859, 0.3026, 0.5323, 0.1207, 0.1213, 0.08932, 0.1198, 0.09009, 0.1074, 0.1213, 0.1091, 0.3609, 0.5311, 0.3632, 0.5846, 0.3334, 0.5854, 0.3318, 0.5319, 0.06142, 0.3852, 0.09262, 0.3829, 0.09339, 0.395, 0.06224, 0.3974, 0.3899, 0.53, 0.3931, 0.5833, 0.3632, 0.5846, 0.3609, 0.5311, 0.5197, 0.9249, 0.4878, 0.9207, 0.4891, 0.9083, 0.5228, 0.9122, 0.4188, 0.5283, 0.423, 0.5816, 0.3931, 0.5833, 0.3899, 0.53, 0.08932, 0.1198, 0.05731, 0.1179, 0.05816, 0.1051, 0.09009, 0.1074, 0.4476, 0.5259, 0.4532, 0.5793, 0.423, 0.5816, 0.4188, 0.5283, 0.09262, 0.3829, 0.1234, 0.381, 0.124, 0.393, 0.09339, 0.395, 0.4762, 0.5225, 0.4839, 0.5763, 0.4532, 0.5793, 0.4476, 0.5259, 0.4839, 0.5763, 0.5153, 0.5721, 0.518, 0.5851, 0.4852, 0.5887, 0.505, 0.5179, 0.5153, 0.5721, 0.4839, 0.5763, 0.4762, 0.5225, 0.05731, 0.1179, 0.02473, 0.1163, 0.02431, 0.1026, 0.05816, 0.1051, 0.06748, 0.0239, 0.06072, 0.07927, 0.02877, 0.07513, 0.03834, 0.01959, 0.1234, 0.381, 0.154, 0.3795, 0.1544, 0.3914, 0.124, 0.393, 0.0968, 0.02704, 0.09202, 0.08196, 0.06072, 0.07927, 0.06748, 0.0239, 0.4878, 0.9207, 0.4565, 0.918, 0.4574, 0.9058, 0.4891, 0.9083, 0.1262, 0.02936, 0.1229, 0.084, 0.09202, 0.08196, 0.0968, 0.02704, 0.5186, 0.6121, 0.487, 0.614, 0.4862, 0.6018, 0.5192, 0.5995, 0.1557, 0.03109, 0.1534, 0.08551, 0.1229, 0.084, 0.1262, 0.02936, 0.154, 0.3795, 0.1843, 0.3784, 0.1846, 0.3902, 0.1544, 0.3914, 0.1852, 0.03236, 0.1836, 0.0866, 0.1534, 0.08551, 0.1557, 0.03109, 0.4532, 0.5793, 0.4839, 0.5763, 0.4852, 0.5887, 0.4542, 0.5913, 0.2146, 0.03325, 0.2138, 0.08733, 0.1836, 0.0866, 0.1852, 0.03236, 0.487, 0.614, 0.4558, 0.6164, 0.4551, 0.6042, 0.4862, 0.6018, 0.244, 0.03381, 0.2438, 0.08774, 0.2138, 0.08733, 0.2146, 0.03325, 0.2748, 0.9121, 0.245, 0.9122, 0.2449, 0.9005, 0.2749, 0.9003, 0.2734, 0.03406, 0.2737, 0.08786, 0.2438, 0.08774, 0.244, 0.03381, 0.1843, 0.3784, 0.2146, 0.3776, 0.2148, 0.3894, 0.1846, 0.3902, 0.3026, 0.034, 0.3035, 0.08768, 0.2737, 0.08786, 0.2734, 0.03406, 0.4565, 0.918, 0.4256, 0.9159, 0.4263, 0.9039, 0.4574, 0.9058, 0.3318, 0.03363, 0.3334, 0.08718, 0.3035, 0.08768, 0.3026, 0.034, 0.4558, 0.6164, 0.425, 0.6183, 0.4244, 0.6063, 0.4551, 0.6042, 0.3609, 0.03288, 0.3632, 0.08634, 0.3334, 0.08718, 0.3318, 0.03363, 0.2438, 0.586, 0.2737, 0.5861, 0.2736, 0.5979, 0.2436, 0.5978, 0.3899, 0.03171, 0.3931, 0.08509, 0.3632, 0.08634, 0.3609, 0.03288, 0.2146, 0.3776, 0.2448, 0.3771, 0.2448, 0.3889, 0.2148, 0.3894, 0.4188, 0.03, 0.423, 0.08337, 0.3931, 0.08509, 0.3899, 0.03171, 0.423, 0.5816, 0.4532, 0.5793, 0.4542, 0.5913, 0.4238, 0.5935, 0.4476, 0.0276, 0.4533, 0.08107, 0.423, 0.08337, 0.4188, 0.03, 0.425, 0.6183, 0.3945, 0.6198, 0.394, 0.6078, 0.4244, 0.6063, 0.4762, 0.02425, 0.4839, 0.07805, 0.4533, 0.08107, 0.4476, 0.0276, 0.245, 0.9122, 0.2151, 0.9127, 0.2149, 0.901, 0.2449, 0.9005, 0.505, 0.01958, 0.5153, 0.07382, 0.4839, 0.07805, 0.4762, 0.02425, 0.2448, 0.3771, 0.275, 0.3769, 0.2749, 0.3887, 0.2448, 0.3889, 0.06746, 0.5222, 0.06071, 0.5775, 0.02875, 0.5734, 0.03832, 0.5179, 0.4256, 0.9159, 0.3951, 0.9144, 0.3957, 0.9024, 0.4263, 0.9039, 0.09678, 0.5253, 0.09201, 0.5802, 0.06071, 0.5775, 0.06746, 0.5222, 0.3945, 0.6198, 0.3641, 0.6209, 0.3638, 0.609, 0.394, 0.6078, 0.1262, 0.5276, 0.1228, 0.5823, 0.09201, 0.5802, 0.09678, 0.5253, 0.2138, 0.5856, 0.2438, 0.586, 0.2436, 0.5978, 0.2135, 0.5974, 0.1557, 0.5293, 0.1534, 0.5838, 0.1228, 0.5823, 0.1262, 0.5276, 0.275, 0.3769, 0.3052, 0.3769, 0.3051, 0.3888, 0.2749, 0.3887, 0.1852, 0.5306, 0.1836, 0.5849, 0.1534, 0.5838, 0.1557, 0.5293, 0.3931, 0.5833, 0.423, 0.5816, 0.4238, 0.5935, 0.3936, 0.5952, 0.2146, 0.5315, 0.2138, 0.5856, 0.1836, 0.5849, 0.1852, 0.5306, 0.3641, 0.6209, 0.3339, 0.6217, 0.3337, 0.6098, 0.3638, 0.609, 0.244, 0.5321, 0.2438, 0.586, 0.2138, 0.5856, 0.2146, 0.5315, 0.2151, 0.9127, 0.1853, 0.9136, 0.185, 0.9018, 0.2149, 0.901, 0.2734, 0.5323, 0.2737, 0.5861, 0.2438, 0.586, 0.244, 0.5321, 0.3052, 0.3769, 0.3356, 0.3772, 0.3353, 0.3891, 0.3051, 0.3888, 0.2748, 0.8561, 0.275, 0.8752, 0.2448, 0.8754, 0.2444, 0.8563, 0.2444, 0.8563, 0.2448, 0.8754, 0.2146, 0.8759, 0.2141, 0.8568, 0.2141, 0.8568, 0.2146, 0.8759, 0.1844, 0.8766, 0.1836, 0.8575, 0.1836, 0.8575, 0.1844, 0.8766, 0.154, 0.8778, 0.1531, 0.8585, 0.1531, 0.8585, 0.154, 0.8778, 0.1235, 0.8792, 0.1223, 0.8599, 0.1223, 0.8599, 0.1235, 0.8792, 0.09264, 0.8812, 0.09125, 0.8616, 0.09125, 0.8616, 0.09264, 0.8812, 0.06144, 0.8835, 0.05995, 0.8636, 0.05995, 0.8636, 0.06144, 0.8835, 0.02985, 0.8853, 0.02859, 0.8657, 0.5247, 0.3638, 0.5238, 0.3847, 0.4912, 0.3831, 0.4921, 0.3626, 0.4921, 0.3626, 0.4912, 0.3831, 0.4592, 0.3813, 0.46, 0.3612, 0.46, 0.3612, 0.4592, 0.3813, 0.4278, 0.3798, 0.4284, 0.36, 0.4284, 0.36, 0.4278, 0.3798, 0.3968, 0.3786, 0.3972, 0.3591, 0.3972, 0.3591, 0.3968, 0.3786, 0.3661, 0.3778, 0.3663, 0.3584, 0.3663, 0.3584, 0.3661, 0.3778, 0.3356, 0.3772, 0.3357, 0.358, 0.3357, 0.358, 0.3356, 0.3772, 0.3052, 0.3769, 0.3052, 0.3578, 0.3052, 0.3578, 0.3052, 0.3769, 0.275, 0.3769, 0.2748, 0.3578, 0.2748, 0.3578, 0.275, 0.3769, 0.2448, 0.3771, 0.2444, 0.358, 0.2444, 0.358, 0.2448, 0.3771, 0.2146, 0.3776, 0.214, 0.3585, 0.214, 0.3585, 0.2146, 0.3776, 0.1843, 0.3784, 0.1836, 0.3592, 0.1836, 0.3592, 0.1843, 0.3784, 0.154, 0.3795, 0.153, 0.3602, 0.153, 0.3602, 0.154, 0.3795, 0.1234, 0.381, 0.1223, 0.3616, 0.1223, 0.3616, 0.1234, 0.381, 0.09262, 0.3829, 0.09123, 0.3633, 0.09123, 0.3633, 0.09262, 0.3829, 0.06142, 0.3852, 0.05994, 0.3653, 0.05994, 0.3653, 0.06142, 0.3852, 0.02983, 0.3871, 0.02857, 0.3674, 0.5247, 0.862, 0.5239, 0.8829, 0.4913, 0.8813, 0.4921, 0.8608, 0.4921, 0.8608, 0.4913, 0.8813, 0.4592, 0.8795, 0.46, 0.8594, 0.46, 0.8594, 0.4592, 0.8795, 0.4278, 0.878, 0.4284, 0.8583, 0.4284, 0.8583, 0.4278, 0.878, 0.3968, 0.8768, 0.3972, 0.8573, 0.3972, 0.8573, 0.3968, 0.8768, 0.3661, 0.876, 0.3663, 0.8567, 0.3663, 0.8567, 0.3661, 0.876, 0.3356, 0.8755, 0.3357, 0.8563, 0.3357, 0.8563, 0.3356, 0.8755, 0.3053, 0.8752, 0.3052, 0.8561, 0.3052, 0.8561, 0.3053, 0.8752, 0.275, 0.8752, 0.2748, 0.8561, 0.3951, 0.9144, 0.3648, 0.9133, 0.3652, 0.9014, 0.3957, 0.9024, 0.3339, 0.6217, 0.3037, 0.6221, 0.3036, 0.6103, 0.3337, 0.6098, 0.1836, 0.5849, 0.2138, 0.5856, 0.2135, 0.5974, 0.1832, 0.5968, 0.3356, 0.3772, 0.3661, 0.3778, 0.3657, 0.3898, 0.3353, 0.3891, 0.3632, 0.5846, 0.3931, 0.5833, 0.3936, 0.5952, 0.3635, 0.5964, 0.3037, 0.6221, 0.2735, 0.6224, 0.2735, 0.6105, 0.3036, 0.6103, 0.1853, 0.9136, 0.1555, 0.9148, 0.1549, 0.903, 0.185, 0.9018, 0.3661, 0.3778, 0.3968, 0.3786, 0.3963, 0.3907, 0.3657, 0.3898, 0.3648, 0.9133, 0.3347, 0.9126, 0.335, 0.9008, 0.3652, 0.9014, 0.1534, 0.5838, 0.1836, 0.5849, 0.1832, 0.5968, 0.1528, 0.5958, 0.3968, 0.3786, 0.4278, 0.3798, 0.4272, 0.392, 0.3963, 0.3907, 0.3334, 0.5854, 0.3632, 0.5846, 0.3635, 0.5964, 0.3336, 0.5972, 0.1555, 0.9148, 0.1255, 0.9166, 0.1247, 0.9047, 0.1549, 0.903, 0.4278, 0.3798, 0.4592, 0.3813, 0.4584, 0.3937, 0.4272, 0.392, 0.3347, 0.9126, 0.3047, 0.9122, 0.3049, 0.9004, 0.335, 0.9008, 0.1228, 0.5823, 0.1534, 0.5838, 0.1528, 0.5958, 0.1221, 0.5943, 0.4592, 0.3813, 0.4912, 0.3831, 0.4904, 0.396, 0.4584, 0.3937, 0.3035, 0.5859, 0.3334, 0.5854, 0.3336, 0.5972, 0.3036, 0.5977, 0.1255, 0.9166, 0.09527, 0.9189, 0.0943, 0.9069, 0.1247, 0.9047, 0.4912, 0.3831, 0.5238, 0.3847, 0.5243, 0.3984, 0.4904, 0.396, 0.3047, 0.9122, 0.2748, 0.9121, 0.2749, 0.9003, 0.3049, 0.9004, 0.09201, 0.5802, 0.1228, 0.5823, 0.1221, 0.5943, 0.09108, 0.5925, 0.02985, 0.8853, 0.06144, 0.8835, 0.06226, 0.8957, 0.02923, 0.898, 0.2737, 0.5861, 0.3035, 0.5859, 0.3036, 0.5977, 0.2736, 0.5979, 0.09527, 0.9189, 0.06462, 0.9219, 0.06329, 0.9095, 0.0943, 0.9069, 0.06144, 0.8835, 0.09264, 0.8812, 0.09341, 0.8933, 0.06226, 0.8957, 0.06071, 0.5775, 0.09201, 0.5802, 0.09108, 0.5925, 0.05943, 0.5899, 0.09264, 0.8812, 0.1235, 0.8792, 0.1241, 0.8913, 0.09341, 0.8933, 0.06462, 0.9219, 0.03326, 0.9262, 0.03047, 0.9131, 0.06329, 0.9095, 0.1235, 0.8792, 0.154, 0.8778, 0.1544, 0.8897, 0.1241, 0.8913, 0.02875, 0.5734, 0.06071, 0.5775, 0.05943, 0.5899, 0.02574, 0.5861, 0.154, 0.8778, 0.1844, 0.8766, 0.1847, 0.8885, 0.1544, 0.8897, 0.3051, 0.8871, 0.3049, 0.9004, 0.2749, 0.9003, 0.275, 0.887, 0.3354, 0.8874, 0.335, 0.9008, 0.3049, 0.9004, 0.3051, 0.8871, 0.3657, 0.888, 0.3652, 0.9014, 0.335, 0.9008, 0.3354, 0.8874, 0.3963, 0.8889, 0.3957, 0.9024, 0.3652, 0.9014, 0.3657, 0.888, 0.4272, 0.8902, 0.4263, 0.9039, 0.3957, 0.9024, 0.3963, 0.8889, 0.4585, 0.8919, 0.4574, 0.9058, 0.4263, 0.9039, 0.4272, 0.8902, 0.4904, 0.8942, 0.4891, 0.9083, 0.4574, 0.9058, 0.4585, 0.8919, 0.5243, 0.8966, 0.5228, 0.9122, 0.4891, 0.9083, 0.4904, 0.8942, 0.06224, 0.3974, 0.06327, 0.4112, 0.03045, 0.4148, 0.02921, 0.3997, 0.09339, 0.395, 0.09428, 0.4086, 0.06327, 0.4112, 0.06224, 0.3974, 0.124, 0.393, 0.1247, 0.4064, 0.09428, 0.4086, 0.09339, 0.395, 0.1544, 0.3914, 0.1549, 0.4047, 0.1247, 0.4064, 0.124, 0.393, 0.1846, 0.3902, 0.1849, 0.4035, 0.1549, 0.4047, 0.1544, 0.3914, 0.2148, 0.3894, 0.2149, 0.4027, 0.1849, 0.4035, 0.1846, 0.3902, 0.2448, 0.3889, 0.2448, 0.4022, 0.2149, 0.4027, 0.2148, 0.3894, 0.2749, 0.3887, 0.2748, 0.402, 0.2448, 0.4022, 0.2448, 0.3889, 0.3051, 0.3888, 0.3048, 0.4021, 0.2748, 0.402, 0.2749, 0.3887, 0.3353, 0.3891, 0.335, 0.4025, 0.3048, 0.4021, 0.3051, 0.3888, 0.3657, 0.3898, 0.3652, 0.4032, 0.335, 0.4025, 0.3353, 0.3891, 0.3963, 0.3907, 0.3956, 0.4042, 0.3652, 0.4032, 0.3657, 0.3898, 0.4272, 0.392, 0.4263, 0.4056, 0.3956, 0.4042, 0.3963, 0.3907, 0.4584, 0.3937, 0.4574, 0.4075, 0.4263, 0.4056, 0.4272, 0.392, 0.4904, 0.396, 0.489, 0.4101, 0.4574, 0.4075, 0.4584, 0.3937, 0.5243, 0.3984, 0.5228, 0.414, 0.489, 0.4101, 0.4904, 0.396, 0.06226, 0.8957, 0.06329, 0.9095, 0.03047, 0.9131, 0.02923, 0.898, 0.09341, 0.8933, 0.0943, 0.9069, 0.06329, 0.9095, 0.06226, 0.8957, 0.1241, 0.8913, 0.1247, 0.9047, 0.0943, 0.9069, 0.09341, 0.8933, 0.1544, 0.8897, 0.1549, 0.903, 0.1247, 0.9047, 0.1241, 0.8913, 0.1847, 0.8885, 0.185, 0.9018, 0.1549, 0.903, 0.1544, 0.8897, 0.2148, 0.8877, 0.2149, 0.901, 0.185, 0.9018, 0.1847, 0.8885, 0.2449, 0.8872, 0.2449, 0.9005, 0.2149, 0.901, 0.2148, 0.8877, 0.275, 0.887, 0.2749, 0.9003, 0.2449, 0.9005, 0.2449, 0.8872, 0.3036, 0.5977, 0.3036, 0.6103, 0.2735, 0.6105, 0.2736, 0.5979, 0.3336, 0.5972, 0.3337, 0.6098, 0.3036, 0.6103, 0.3036, 0.5977, 0.3635, 0.5964, 0.3638, 0.609, 0.3337, 0.6098, 0.3336, 0.5972, 0.3936, 0.5952, 0.394, 0.6078, 0.3638, 0.609, 0.3635, 0.5964, 0.4238, 0.5935, 0.4244, 0.6063, 0.394, 0.6078, 0.3936, 0.5952, 0.4542, 0.5913, 0.4551, 0.6042, 0.4244, 0.6063, 0.4238, 0.5935, 0.4852, 0.5887, 0.4862, 0.6018, 0.4551, 0.6042, 0.4542, 0.5913, 0.518, 0.5851, 0.5192, 0.5995, 0.4862, 0.6018, 0.4852, 0.5887, 0.05944, 0.09165, 0.05816, 0.1051, 0.02431, 0.1026, 0.02575, 0.08785, 0.09109, 0.09419, 0.09009, 0.1074, 0.05816, 0.1051, 0.05944, 0.09165, 0.1221, 0.09608, 0.1213, 0.1091, 0.09009, 0.1074, 0.09109, 0.09419, 0.1528, 0.09749, 0.1522, 0.1103, 0.1213, 0.1091, 0.1221, 0.09608, 0.1832, 0.0985, 0.1828, 0.1113, 0.1522, 0.1103, 0.1528, 0.09749, 0.2135, 0.09918, 0.2131, 0.1119, 0.1828, 0.1113, 0.1832, 0.0985, 0.2436, 0.09955, 0.2434, 0.1122, 0.2131, 0.1119, 0.2135, 0.09918, 0.2736, 0.09964, 0.2735, 0.1123, 0.2434, 0.1122, 0.2436, 0.09955, 0.3036, 0.09944, 0.3036, 0.1121, 0.2735, 0.1123, 0.2736, 0.09964, 0.3336, 0.09895, 0.3337, 0.1116, 0.3036, 0.1121, 0.3036, 0.09944, 0.3635, 0.09811, 0.3638, 0.1108, 0.3337, 0.1116, 0.3336, 0.09895, 0.3936, 0.0969, 0.394, 0.1096, 0.3638, 0.1108, 0.3635, 0.09811, 0.4238, 0.09524, 0.4244, 0.108, 0.394, 0.1096, 0.3936, 0.0969, 0.4542, 0.09308, 0.4551, 0.106, 0.4244, 0.108, 0.4238, 0.09524, 0.4852, 0.09043, 0.4862, 0.1036, 0.4551, 0.106, 0.4542, 0.09308, 0.518, 0.08685, 0.5192, 0.1012, 0.4862, 0.1036, 0.4852, 0.09043, 0.05943, 0.5899, 0.05815, 0.6033, 0.02429, 0.6009, 0.02574, 0.5861, 0.09108, 0.5925, 0.09008, 0.6056, 0.05815, 0.6033, 0.05943, 0.5899, 0.1221, 0.5943, 0.1213, 0.6073, 0.09008, 0.6056, 0.09108, 0.5925, 0.1528, 0.5958, 0.1522, 0.6086, 0.1213, 0.6073, 0.1221, 0.5943, 0.1832, 0.5968, 0.1828, 0.6095, 0.1522, 0.6086, 0.1528, 0.5958, 0.2135, 0.5974, 0.2131, 0.6101, 0.1828, 0.6095, 0.1832, 0.5968, 0.2436, 0.5978, 0.2434, 0.6105, 0.2131, 0.6101, 0.2135, 0.5974, 0.2736, 0.5979, 0.2735, 0.6105, 0.2434, 0.6105, 0.2436, 0.5978, 0.02983, 0.3871, 0.06142, 0.3852, 0.06224, 0.3974, 0.02921, 0.3997, 0.1517, 0.1224, 0.1207, 0.1213, 0.1213, 0.1091, 0.1522, 0.1103, 0.0646, 0.4236, 0.03324, 0.4279, 0.03045, 0.4148, 0.06327, 0.4112, 0.4913, 0.8813, 0.5239, 0.8829, 0.5243, 0.8966, 0.4904, 0.8942, 0.1824, 0.1232, 0.1517, 0.1224, 0.1522, 0.1103, 0.1828, 0.1113, 0.06072, 0.07927, 0.09202, 0.08196, 0.09109, 0.09419, 0.05944, 0.09165, 0.4592, 0.8795, 0.4913, 0.8813, 0.4904, 0.8942, 0.4585, 0.8919, 0.2129, 0.1238, 0.1824, 0.1232, 0.1828, 0.1113, 0.2131, 0.1119, 0.09525, 0.4206, 0.0646, 0.4236, 0.06327, 0.4112, 0.09428, 0.4086, 0.4278, 0.878, 0.4592, 0.8795, 0.4585, 0.8919, 0.4272, 0.8902, 0.2432, 0.1241, 0.2129, 0.1238, 0.2131, 0.1119, 0.2434, 0.1122, 0.09202, 0.08196, 0.1229, 0.084, 0.1221, 0.09608, 0.09109, 0.09419, 0.3968, 0.8768, 0.4278, 0.878, 0.4272, 0.8902, 0.3963, 0.8889, 0.2735, 0.1241, 0.2432, 0.1241, 0.2434, 0.1122, 0.2735, 0.1123, 0.1254, 0.4183, 0.09525, 0.4206, 0.09428, 0.4086, 0.1247, 0.4064, 0.3661, 0.876, 0.3968, 0.8768, 0.3963, 0.8889, 0.3657, 0.888, 0.3037, 0.1239, 0.2735, 0.1241, 0.2735, 0.1123, 0.3036, 0.1121, 0.1229, 0.084, 0.1534, 0.08551, 0.1528, 0.09749, 0.1221, 0.09608, 0.3356, 0.8755, 0.3661, 0.876, 0.3657, 0.888, 0.3354, 0.8874, 0.3339, 0.1234, 0.3037, 0.1239, 0.3036, 0.1121, 0.3337, 0.1116, 0.1554, 0.4165, 0.1254, 0.4183, 0.1247, 0.4064, 0.1549, 0.4047, 0.3053, 0.8752, 0.3356, 0.8755, 0.3354, 0.8874, 0.3051, 0.8871, 0.3641, 0.1226, 0.3339, 0.1234, 0.3337, 0.1116, 0.3638, 0.1108, 0.1534, 0.08551, 0.1836, 0.0866, 0.1832, 0.0985, 0.1528, 0.09749, 0.275, 0.8752, 0.3053, 0.8752, 0.3051, 0.8871, 0.275, 0.887, 0.3945, 0.1215, 0.3641, 0.1226, 0.3638, 0.1108, 0.394, 0.1096, 0.1853, 0.4153, 0.1554, 0.4165, 0.1549, 0.4047, 0.1849, 0.4035, 0.425, 0.12, 0.3945, 0.1215, 0.394, 0.1096, 0.4244, 0.108, 0.1836, 0.0866, 0.2138, 0.08733, 0.2135, 0.09918, 0.1832, 0.0985, 0.4558, 0.1181, 0.425, 0.12, 0.4244, 0.108, 0.4551, 0.106, 0.2151, 0.4145, 0.1853, 0.4153, 0.1849, 0.4035, 0.2149, 0.4027, 0.487, 0.1158, 0.4558, 0.1181, 0.4551, 0.106, 0.4862, 0.1036, 0.2138, 0.08733, 0.2438, 0.08774, 0.2436, 0.09955, 0.2135, 0.09918, 0.5186, 0.1139, 0.487, 0.1158, 0.4862, 0.1036, 0.5192, 0.1012, 0.2449, 0.414, 0.2151, 0.4145, 0.2149, 0.4027, 0.2448, 0.4022, 0.0573, 0.6162, 0.02471, 0.6146, 0.02429, 0.6009, 0.05815, 0.6033, 0.2438, 0.08774, 0.2737, 0.08786, 0.2736, 0.09964, 0.2436, 0.09955, 0.08931, 0.618, 0.0573, 0.6162, 0.05815, 0.6033, 0.09008, 0.6056, 0.2748, 0.4138, 0.2449, 0.414, 0.2448, 0.4022, 0.2748, 0.402, 0.1207, 0.6195, 0.08931, 0.618, 0.09008, 0.6056, 0.1213, 0.6073, 0.2737, 0.08786, 0.3035, 0.08768, 0.3036, 0.09944, 0.2736, 0.09964, 0.1517, 0.6207, 0.1207, 0.6195, 0.1213, 0.6073, 0.1522, 0.6086, 0.3047, 0.4139, 0.2748, 0.4138, 0.2748, 0.402, 0.3048, 0.4021, 0.1824, 0.6215, 0.1517, 0.6207, 0.1522, 0.6086, 0.1828, 0.6095, 0.3035, 0.08768, 0.3334, 0.08718, 0.3336, 0.09895, 0.3036, 0.09944, 0.2129, 0.622, 0.1824, 0.6215, 0.1828, 0.6095, 0.2131, 0.6101, 0.3347, 0.4143, 0.3047, 0.4139, 0.3048, 0.4021, 0.335, 0.4025, 0.2432, 0.6223, 0.2129, 0.622, 0.2131, 0.6101, 0.2434, 0.6105, 0.3334, 0.08718, 0.3632, 0.08634, 0.3635, 0.09811, 0.3336, 0.09895, 0.2735, 0.6224, 0.2432, 0.6223, 0.2434, 0.6105, 0.2735, 0.6105, 0.3648, 0.4151, 0.3347, 0.4143, 0.335, 0.4025, 0.3652, 0.4032, 0.3632, 0.08634, 0.3931, 0.08509, 0.3936, 0.0969, 0.3635, 0.09811, 0.3951, 0.4162, 0.3648, 0.4151, 0.3652, 0.4032, 0.3956, 0.4042, 0.3931, 0.08509, 0.423, 0.08337, 0.4238, 0.09524, 0.3936, 0.0969, 0.4256, 0.4177, 0.3951, 0.4162, 0.3956, 0.4042, 0.4263, 0.4056, 0.423, 0.08337, 0.4533, 0.08107, 0.4542, 0.09308, 0.4238, 0.09524, 0.4564, 0.4198, 0.4256, 0.4177, 0.4263, 0.4056, 0.4574, 0.4075, 0.4533, 0.08107, 0.4839, 0.07805, 0.4852, 0.09043, 0.4542, 0.09308, 0.2448, 0.8754, 0.275, 0.8752, 0.275, 0.887, 0.2449, 0.8872, 0.4877, 0.4225, 0.4564, 0.4198, 0.4574, 0.4075, 0.489, 0.4101, 0.2146, 0.8759, 0.2448, 0.8754, 0.2449, 0.8872, 0.2148, 0.8877, 0.4839, 0.07805, 0.5153, 0.07382, 0.518, 0.08685, 0.4852, 0.09043, 0.1844, 0.8766, 0.2146, 0.8759, 0.2148, 0.8877, 0.1847, 0.8885, 0.5197, 0.4267, 0.4877, 0.4225, 0.489, 0.4101, 0.5228, 0.414, 0.3037, 0.6221, 0.3041, 0.6412, 0.2737, 0.6414, 0.2735, 0.6224, 0.3041, 0.6412, 0.3051, 0.7485, 0.2743, 0.7488, 0.2737, 0.6414, 0.3051, 0.7485, 0.3052, 0.8561, 0.2748, 0.8561, 0.2743, 0.7488, 0.3339, 0.6217, 0.3344, 0.6407, 0.3041, 0.6412, 0.3037, 0.6221, 0.3344, 0.6407, 0.336, 0.7483, 0.3051, 0.7485, 0.3041, 0.6412, 0.336, 0.7483, 0.3357, 0.8563, 0.3052, 0.8561, 0.3051, 0.7485, 0.3641, 0.6209, 0.3649, 0.64, 0.3344, 0.6407, 0.3339, 0.6217, 0.3649, 0.64, 0.367, 0.748, 0.336, 0.7483, 0.3344, 0.6407, 0.367, 0.748, 0.3663, 0.8567, 0.3357, 0.8563, 0.336, 0.7483, 0.3945, 0.6198, 0.3954, 0.639, 0.3649, 0.64, 0.3641, 0.6209, 0.3954, 0.639, 0.3983, 0.7477, 0.367, 0.748, 0.3649, 0.64, 0.3983, 0.7477, 0.3972, 0.8573, 0.3663, 0.8567, 0.367, 0.748, 0.425, 0.6183, 0.4262, 0.6376, 0.3954, 0.639, 0.3945, 0.6198, 0.4262, 0.6376, 0.4299, 0.7474, 0.3983, 0.7477, 0.3954, 0.639, 0.4299, 0.7474, 0.4284, 0.8583, 0.3972, 0.8573, 0.3983, 0.7477, 0.4558, 0.6164, 0.4572, 0.6359, 0.4262, 0.6376, 0.425, 0.6183, 0.4572, 0.6359, 0.462, 0.7469, 0.4299, 0.7474, 0.4262, 0.6376, 0.462, 0.7469, 0.46, 0.8594, 0.4284, 0.8583, 0.4299, 0.7474, 0.487, 0.614, 0.4885, 0.6339, 0.4572, 0.6359, 0.4558, 0.6164, 0.4885, 0.6339, 0.4946, 0.7464, 0.462, 0.7469, 0.4572, 0.6359, 0.4946, 0.7464, 0.4921, 0.8608, 0.46, 0.8594, 0.462, 0.7469, 0.5186, 0.6121, 0.5199, 0.6318, 0.4885, 0.6339, 0.487, 0.614, 0.5199, 0.6318, 0.528, 0.7457, 0.4946, 0.7464, 0.4885, 0.6339, 0.528, 0.7457, 0.5247, 0.862, 0.4921, 0.8608, 0.4946, 0.7464, 0.05731, 0.1179, 0.05646, 0.1385, 0.0239, 0.1372, 0.02473, 0.1163, 0.05646, 0.1385, 0.05391, 0.2529, 0.0205, 0.2535, 0.0239, 0.1372, 0.05391, 0.2529, 0.05994, 0.3653, 0.02857, 0.3674, 0.0205, 0.2535, 0.08932, 0.1198, 0.08855, 0.1398, 0.05646, 0.1385, 0.05731, 0.1179, 0.08855, 0.1398, 0.08653, 0.2523, 0.05391, 0.2529, 0.05646, 0.1385, 0.08653, 0.2523, 0.09123, 0.3633, 0.05994, 0.3653, 0.05391, 0.2529, 0.1207, 0.1213, 0.1201, 0.141, 0.08855, 0.1398, 0.08932, 0.1198, 0.1201, 0.141, 0.1186, 0.2519, 0.08653, 0.2523, 0.08855, 0.1398, 0.1186, 0.2519, 0.1223, 0.3616, 0.09123, 0.3633, 0.08653, 0.2523, 0.1517, 0.1224, 0.1513, 0.1419, 0.1201, 0.141, 0.1207, 0.1213, 0.1513, 0.1419, 0.1502, 0.2515, 0.1186, 0.2519, 0.1201, 0.141, 0.1502, 0.2515, 0.153, 0.3602, 0.1223, 0.3616, 0.1186, 0.2519, 0.1824, 0.1232, 0.1822, 0.1426, 0.1513, 0.1419, 0.1517, 0.1224, 0.1822, 0.1426, 0.1815, 0.2512, 0.1502, 0.2515, 0.1513, 0.1419, 0.1815, 0.2512, 0.1836, 0.3592, 0.153, 0.3602, 0.1502, 0.2515, 0.2129, 0.1238, 0.2128, 0.143, 0.1822, 0.1426, 0.1824, 0.1232, 0.2128, 0.143, 0.2125, 0.2509, 0.1815, 0.2512, 0.1822, 0.1426, 0.2125, 0.2509, 0.214, 0.3585, 0.1836, 0.3592, 0.1815, 0.2512, 0.2432, 0.1241, 0.2433, 0.1432, 0.2128, 0.143, 0.2129, 0.1238, 0.2433, 0.1432, 0.2434, 0.2507, 0.2125, 0.2509, 0.2128, 0.143, 0.2434, 0.2507, 0.2444, 0.358, 0.214, 0.3585, 0.2125, 0.2509, 0.2735, 0.1241, 0.2737, 0.1432, 0.2433, 0.1432, 0.2432, 0.1241, 0.2737, 0.1432, 0.2742, 0.2505, 0.2434, 0.2507, 0.2433, 0.1432, 0.2742, 0.2505, 0.2748, 0.3578, 0.2444, 0.358, 0.2434, 0.2507, 0.3037, 0.1239, 0.3041, 0.143, 0.2737, 0.1432, 0.2735, 0.1241, 0.3041, 0.143, 0.3051, 0.2503, 0.2742, 0.2505, 0.2737, 0.1432, 0.3051, 0.2503, 0.3052, 0.3578, 0.2748, 0.3578, 0.2742, 0.2505, 0.3339, 0.1234, 0.3344, 0.1425, 0.3041, 0.143, 0.3037, 0.1239, 0.3344, 0.1425, 0.336, 0.2501, 0.3051, 0.2503, 0.3041, 0.143, 0.336, 0.2501, 0.3357, 0.358, 0.3052, 0.3578, 0.3051, 0.2503, 0.3641, 0.1226, 0.3649, 0.1418, 0.3344, 0.1425, 0.3339, 0.1234, 0.3649, 0.1418, 0.367, 0.2498, 0.336, 0.2501, 0.3344, 0.1425, 0.367, 0.2498, 0.3663, 0.3584, 0.3357, 0.358, 0.336, 0.2501, 0.3945, 0.1215, 0.3954, 0.1408, 0.3649, 0.1418, 0.3641, 0.1226, 0.3954, 0.1408, 0.3983, 0.2495, 0.367, 0.2498, 0.3649, 0.1418, 0.3983, 0.2495, 0.3972, 0.3591, 0.3663, 0.3584, 0.367, 0.2498, 0.425, 0.12, 0.4262, 0.1394, 0.3954, 0.1408, 0.3945, 0.1215, 0.4262, 0.1394, 0.4299, 0.2491, 0.3983, 0.2495, 0.3954, 0.1408, 0.4299, 0.2491, 0.4284, 0.36, 0.3972, 0.3591, 0.3983, 0.2495, 0.4558, 0.1181, 0.4572, 0.1377, 0.4262, 0.1394, 0.425, 0.12, 0.4572, 0.1377, 0.462, 0.2487, 0.4299, 0.2491, 0.4262, 0.1394, 0.462, 0.2487, 0.46, 0.3612, 0.4284, 0.36, 0.4299, 0.2491, 0.487, 0.1158, 0.4885, 0.1356, 0.4572, 0.1377, 0.4558, 0.1181, 0.4885, 0.1356, 0.4946, 0.2481, 0.462, 0.2487, 0.4572, 0.1377, 0.4946, 0.2481, 0.4921, 0.3626, 0.46, 0.3612, 0.462, 0.2487, 0.5186, 0.1139, 0.5199, 0.1335, 0.4885, 0.1356, 0.487, 0.1158, 0.5199, 0.1335, 0.528, 0.2475, 0.4946, 0.2481, 0.4885, 0.1356, 0.528, 0.2475, 0.5247, 0.3638, 0.4921, 0.3626, 0.4946, 0.2481, 0.0573, 0.6162, 0.05645, 0.6367, 0.02389, 0.6354, 0.02471, 0.6146, 0.05645, 0.6367, 0.05391, 0.7511, 0.0205, 0.7518, 0.02389, 0.6354, 0.05391, 0.7511, 0.05995, 0.8636, 0.02859, 0.8657, 0.0205, 0.7518, 0.08931, 0.618, 0.08854, 0.6381, 0.05645, 0.6367, 0.0573, 0.6162, 0.08854, 0.6381, 0.08653, 0.7506, 0.05391, 0.7511, 0.05645, 0.6367, 0.08653, 0.7506, 0.09125, 0.8616, 0.05995, 0.8636, 0.05391, 0.7511, 0.1207, 0.6195, 0.1201, 0.6392, 0.08854, 0.6381, 0.08931, 0.618, 0.1201, 0.6392, 0.1186, 0.7501, 0.08653, 0.7506, 0.08854, 0.6381, 0.1186, 0.7501, 0.1223, 0.8599, 0.09125, 0.8616, 0.08653, 0.7506, 0.1517, 0.6207, 0.1513, 0.6402, 0.1201, 0.6392, 0.1207, 0.6195, 0.1513, 0.6402, 0.1502, 0.7498, 0.1186, 0.7501, 0.1201, 0.6392, 0.1502, 0.7498, 0.1531, 0.8585, 0.1223, 0.8599, 0.1186, 0.7501, 0.1824, 0.6215, 0.1822, 0.6408, 0.1513, 0.6402, 0.1517, 0.6207, 0.1822, 0.6408, 0.1815, 0.7495, 0.1502, 0.7498, 0.1513, 0.6402, 0.1815, 0.7495, 0.1836, 0.8575, 0.1531, 0.8585, 0.1502, 0.7498, 0.2129, 0.622, 0.2128, 0.6413, 0.1822, 0.6408, 0.1824, 0.6215, 0.2128, 0.6413, 0.2125, 0.7492, 0.1815, 0.7495, 0.1822, 0.6408, 0.2125, 0.7492, 0.2141, 0.8568, 0.1836, 0.8575, 0.1815, 0.7495, 0.2432, 0.6223, 0.2433, 0.6415, 0.2128, 0.6413, 0.2129, 0.622, 0.2433, 0.6415, 0.2434, 0.749, 0.2125, 0.7492, 0.2128, 0.6413, 0.2434, 0.749, 0.2444, 0.8563, 0.2141, 0.8568, 0.2125, 0.7492, 0.2735, 0.6224, 0.2737, 0.6414, 0.2433, 0.6415, 0.2432, 0.6223, 0.2737, 0.6414, 0.2743, 0.7488, 0.2434, 0.749, 0.2433, 0.6415, 0.2743, 0.7488, 0.2748, 0.8561, 0.2444, 0.8563, 0.2434, 0.749, 0.7933, 0.9382, 0.7539, 0.9382, 0.7153, 0.9305, 0.6789, 0.9154, 0.6462, 0.8935, 0.6183, 0.8657, 0.5964, 0.8329, 0.5814, 0.7965, 0.5737, 0.7579, 0.5737, 0.7185, 0.5814, 0.6799, 0.5964, 0.6435, 0.6183, 0.6107, 0.6462, 0.5829, 0.6789, 0.561, 0.7153, 0.5459, 0.7539, 0.5382, 0.7933, 0.5382, 0.832, 0.5459, 0.8684, 0.561, 0.9011, 0.5829, 0.929, 0.6107, 0.9508, 0.6435, 0.9659, 0.6799, 0.9736, 0.7185, 0.9736, 0.7579, 0.9659, 0.7965, 0.9508, 0.8329, 0.929, 0.8657, 0.9011, 0.8935, 0.8684, 0.9154, 0.832, 0.9305, 0.752, 0.06774, 0.7914, 0.06774, 0.83, 0.07543, 0.8664, 0.0905, 0.8991, 0.1124, 0.927, 0.1402, 0.9489, 0.173, 0.9639, 0.2094, 0.9716, 0.248, 0.9716, 0.2874, 0.9639, 0.326, 0.9489, 0.3624, 0.927, 0.3952, 0.8991, 0.423, 0.8664, 0.4449, 0.83, 0.46, 0.7914, 0.4677, 0.752, 0.4677, 0.7133, 0.46, 0.677, 0.4449, 0.6442, 0.423, 0.6164, 0.3952, 0.5945, 0.3624, 0.5794, 0.326, 0.5717, 0.2874, 0.5717, 0.248, 0.5794, 0.2094, 0.5945, 0.173, 0.6164, 0.1402, 0.6442, 0.1124, 0.677, 0.0905, 0.7133, 0.07543])
me_cylinder.use_remesh_preserve_volume = False
me_cylinder.use_remesh_preserve_attributes = False
me_cylinder.use_mirror_vertex_groups = False
me_cylinder.update()

# ---- objects
ob_cube = bpy.data.objects.new('Cube', me_cube_001)
ob_circle = bpy.data.objects.new('Circle', me_circle_001)
ob_cylinder_001 = bpy.data.objects.new('Cylinder.001', me_cylinder_005)
ob_cylinder = bpy.data.objects.new('Cylinder', me_cylinder_003)
ob_stand = bpy.data.objects.new('stand', me_cylinder_002)
ob_oildrum = bpy.data.objects.new('oilDrum', me_cylinder)

# ---- transforms, parenting, visibility, modifiers, constraints
ob_cube.location = (2.165, 3.013, 0.01269)
ob_cube.scale = (1.187, 4.048, 0.2297)
ob_cube.lineart.crease_threshold = 0.0
ob_circle.location = (-2.865, 12.88, -5.572)
ob_circle.lineart.crease_threshold = 0.0
ob_cylinder_001.location = (2.088, 1.145, 2.354)
ob_cylinder_001.rotation_euler = (1.571, -0.0, 0.0)
ob_cylinder_001.scale = (1.703, 1.703, 1.703)
ob_cylinder_001.lineart.crease_threshold = 0.0
ob_cylinder.location = (2.064, 4.845, 2.354)
ob_cylinder.scale = (2.206, 2.206, 2.206)
ob_cylinder.lineart.crease_threshold = 0.0
ob_stand.location = (7.903, -1.734, 0.6466)
ob_stand.scale = (2.2, 2.2, 0.31)
ob_stand.hide_viewport = True
ob_stand.lineart.crease_threshold = 0.0
ob_oildrum.location = (7.903, -1.734, 0.6466)
ob_oildrum.scale = (1.784, 1.784, 1.784)
ob_oildrum.lineart.crease_threshold = 0.0

# ---- collection membership
col_collection_1.objects.link(ob_cube)
col_collection_1.objects.link(ob_circle)
col_collection_1.objects.link(ob_cylinder_001)
col_collection_1.objects.link(ob_cylinder)
col_collection_1.objects.link(ob_stand)
col_collection_1.objects.link(ob_oildrum)

# ---- scene / render settings (as saved in the file)
scene.frame_start = 1; scene.frame_end = 250; scene.frame_set(1)
scene.render.engine = 'BLENDER_EEVEE_NEXT'
scene.render.resolution_percentage = 50
scene.render.dither_intensity = 0.0
scene.cycles.use_denoising = False
scene.cycles.samples = 128
scene.cycles.sampling_pattern = 'TABULATED_SOBOL'
scene.cycles.light_sampling_threshold = 0.0
scene.cycles.use_adaptive_sampling = False
scene.cycles.use_light_tree = False
scene.cycles.blur_glossy = 0.0
scene.cycles.sample_clamp_indirect = 0.0
scene.view_settings.view_transform = 'Standard'
bpy.context.view_layer.update()

# ---- added for rendering (the .blend has no active camera and no usable light): camera, sun
cam_auto = bpy.data.cameras.new('AutoCamera')
cam_auto.lens = 50.0
cam_auto.sensor_width = 36.0
cam_auto.clip_end = 1000.0
ob_auto_camera = bpy.data.objects.new('AutoCamera', cam_auto)
scene.collection.objects.link(ob_auto_camera)
ob_auto_camera.location = (26.3063, -22.8582, 18.5581)
ob_auto_camera.rotation_euler = (1.09748, -7.21219e-08, 0.694738)
scene.camera = ob_auto_camera
light_auto_sun = bpy.data.lights.new('AutoSun', 'SUN')
light_auto_sun.energy = 3.0
light_auto_sun.angle = 0.0523599
ob_auto_sun = bpy.data.objects.new('AutoSun', light_auto_sun)
scene.collection.objects.link(ob_auto_sun)
ob_auto_sun.rotation_euler = (0.872665, 0.174533, 0.523599)
bpy.context.view_layer.update()
